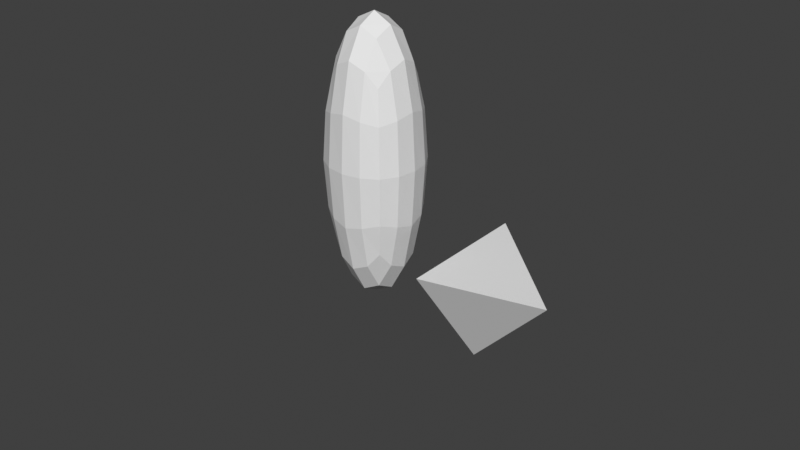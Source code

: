 # Source: gn_squish_iter6.6_wip_b3.5.blend  (saved by Blender 3.6.11; exported with 4.5.12 LTS)
import bpy
from mathutils import Matrix  # noqa: F401  (used for matrix-valued properties, if any)

bpy.ops.wm.read_factory_settings(use_empty=True)
scene = bpy.context.scene
scene.name = 'Scene'

# ---- collections
col_lateasusual = bpy.data.collections.new('@lateasusual'); scene.collection.children.link(col_lateasusual)
col_test = bpy.data.collections.new('test'); scene.collection.children.link(col_test)
col_colliders = bpy.data.collections.new('Colliders'); col_test.children.link(col_colliders)

# ---- node groups
ng_lateasusual = bpy.data.node_groups.new('@lateasusual', 'GeometryNodeTree')
_s = ng_lateasusual.interface.new_socket(name='Geometry', in_out='OUTPUT', socket_type='NodeSocketGeometry')
_s = ng_lateasusual.interface.new_socket(name='Geometry', in_out='INPUT', socket_type='NodeSocketGeometry')
_s = ng_lateasusual.interface.new_socket(name='Object', in_out='INPUT', socket_type='NodeSocketObject')
_s = ng_lateasusual.interface.new_socket(name='Squish Amount', in_out='INPUT', socket_type='NodeSocketFloat')
_s.subtype = 'FACTOR'
_s.default_value = 0.05
_s.min_value = 0.001
_s.max_value = 1.0
_s = ng_lateasusual.interface.new_socket(name='Squish Distance', in_out='INPUT', socket_type='NodeSocketFloat')
_s.subtype = 'FACTOR'
_s.default_value = 0.1
_s.min_value = 0.0
_s.max_value = 1.0
_s = ng_lateasusual.interface.new_socket(name='Offset', in_out='INPUT', socket_type='NodeSocketFloat')
_s.subtype = 'FACTOR'
_s.default_value = 1.0
_s.min_value = 1.0
_s.max_value = 10.0
ng_lateasusual.is_modifier = True
_N = ng_lateasusual.nodes; _L = ng_lateasusual.links
n0 = _N.new('NodeFrame'); n0.name = 'Frame.001'; n0.location = (-562, 156)
n0.label = 'Squish main geo'
n0.width = 1333
n1 = _N.new('NodeFrame'); n1.name = 'Frame'; n1.location = (-1146, 158)
n1.label = 'Shrinkwrap straps'
n1.width = 524
n2 = _N.new('NodeFrame'); n2.name = 'Frame.002'; n2.location = (-335, -312)
n2.label = 'Squish Straps'
n2.width = 1106
n3 = _N.new('NodeGroupOutput'); n3.name = 'Group Output'; n3.location = (1550, 0)
n4 = _N.new('NodeGroupInput'); n4.name = 'Group Input'; n4.location = (-1690, 0)
n5 = _N.new('ShaderNodeMapRange'); n5.name = 'Map Range'; n5.location = (259, -40)
n5.inputs[3].default_value = 1.0
n5.inputs[4].default_value = 0.0
n6 = _N.new('GeometryNodeProximity'); n6.name = 'Geometry Proximity.001'; n6.location = (46, -41)
n7 = _N.new('ShaderNodeMath'); n7.name = 'Math'; n7.location = (466, -44)
n7.operation = 'POWER'
n7.inputs[1].default_value = 4.0
n8 = _N.new('ShaderNodeMath'); n8.name = 'Math.001'; n8.location = (672, -44)
n8.operation = 'MULTIPLY'
n9 = _N.new('ShaderNodeVectorMath'); n9.name = 'Vector Math'; n9.location = (905, -68)
n9.operation = 'SCALE'
n10 = _N.new('GeometryNodeInputNormal'); n10.name = 'Normal'; n10.location = (664, -241)
n10.legacy_corner_normals = True
n11 = _N.new('GeometryNodeObjectInfo'); n11.name = 'Object Info'; n11.location = (30, -40)
n11.transform_space = 'RELATIVE'
n12 = _N.new('GeometryNodeProximity'); n12.name = 'Geometry Proximity'; n12.location = (33, -254)
n13 = _N.new('NodeReroute'); n13.name = 'Reroute'; n13.location = (-626, -402)
n13.width = 16
n13.socket_idname = 'NodeSocketGeometry'
n14 = _N.new('GeometryNodeSampleIndex'); n14.name = 'Sample Index'; n14.location = (469, -125)
n14.data_type = 'FLOAT_VECTOR'
n14.domain = 'CORNER'
n15 = _N.new('ShaderNodeVectorMath'); n15.name = 'Vector Math.001'; n15.location = (718, -146)
n15.operation = 'SCALE'
n16 = _N.new('ShaderNodeMath'); n16.name = 'Math.003'; n16.location = (249, -511)
n16.operation = 'MULTIPLY'
n16.inputs[1].default_value = 0.001
n17 = _N.new('NodeGroupInput'); n17.name = 'Group Input.002'; n17.location = (30, -577)
n18 = _N.new('NodeReroute'); n18.name = 'Reroute.001'; n18.location = (163, -262)
n18.width = 16
n18.socket_idname = 'NodeSocketGeometry'
n19 = _N.new('GeometryNodeSampleNearest'); n19.name = 'Sample Nearest'; n19.location = (261, -286)
n19.domain = 'CORNER'
n20 = _N.new('GeometryNodeInputNormal'); n20.name = 'Normal.001'; n20.location = (263, -168)
n20.legacy_corner_normals = True
n21 = _N.new('ShaderNodeMath'); n21.name = 'Math.002'; n21.location = (-543, -428)
n21.operation = 'MULTIPLY'
n21.inputs[1].default_value = -1.0
n22 = _N.new('ShaderNodeMath'); n22.name = 'Math.004'; n22.location = (423, -505)
n23 = _N.new('GeometryNodeSetPosition'); n23.name = 'Set Position'; n23.location = (354, -80)
n24 = _N.new('NodeGroupInput'); n24.name = 'Group Input.001'; n24.location = (30, -237)
n25 = _N.new('GeometryNodeSetPosition'); n25.name = 'Set Position.001'; n25.location = (1163, -94)
n26 = _N.new('GeometryNodeSetPosition'); n26.name = 'Set Position.002'; n26.location = (936, -40)
n27 = _N.new('GeometryNodeJoinGeometry'); n27.name = 'Join Geometry'; n27.location = (892, -201)
n5.parent = n0
n6.parent = n0
n7.parent = n0
n8.parent = n0
n9.parent = n0
n10.parent = n0
n11.parent = n1
n12.parent = n1
n14.parent = n2
n15.parent = n2
n16.parent = n2
n17.parent = n2
n18.parent = n2
n19.parent = n2
n20.parent = n2
n22.parent = n2
n23.parent = n1
n24.parent = n0
n25.parent = n0
n26.parent = n2
_L.new(n4.outputs[1], n11.inputs[0])
_L.new(n11.outputs[4], n23.inputs[0])
_L.new(n4.outputs[0], n12.inputs[0])
_L.new(n12.outputs[0], n23.inputs[2])
_L.new(n23.outputs[0], n6.inputs[0])
_L.new(n6.outputs[1], n5.inputs[0])
_L.new(n24.outputs[2], n5.inputs[2])
_L.new(n5.outputs[0], n7.inputs[0])
_L.new(n7.outputs[0], n8.inputs[0])
_L.new(n24.outputs[3], n21.inputs[0])
_L.new(n21.outputs[0], n8.inputs[1])
_L.new(n8.outputs[0], n9.inputs[3])
_L.new(n10.outputs[0], n9.inputs[0])
_L.new(n24.outputs[0], n25.inputs[0])
_L.new(n9.outputs[0], n25.inputs[3])
_L.new(n25.outputs[0], n27.inputs[0])
_L.new(n19.outputs[0], n14.inputs[2])
_L.new(n18.outputs[0], n14.inputs[0])
_L.new(n18.outputs[0], n19.inputs[0])
_L.new(n14.outputs[0], n15.inputs[0])
_L.new(n16.outputs[0], n22.inputs[1])
_L.new(n17.outputs[4], n16.inputs[0])
_L.new(n22.outputs[0], n15.inputs[3])
_L.new(n13.outputs[0], n26.inputs[0])
_L.new(n23.outputs[0], n13.inputs[0])
_L.new(n15.outputs[0], n26.inputs[3])
_L.new(n20.outputs[0], n14.inputs[1])
_L.new(n24.outputs[0], n18.inputs[0])
_L.new(n26.outputs[0], n27.inputs[0])
_L.new(n21.outputs[0], n22.inputs[0])
_L.new(n27.outputs[0], n3.inputs[0])
n3.is_active_output = True
ng_raycast_preview = bpy.data.node_groups.new('Raycast Preview', 'GeometryNodeTree')
_s = ng_raycast_preview.interface.new_socket(name='Geometry', in_out='OUTPUT', socket_type='NodeSocketGeometry')
_s = ng_raycast_preview.interface.new_socket(name='Preview Ray?', in_out='INPUT', socket_type='NodeSocketBool')
_s.default_value = True
_s = ng_raycast_preview.interface.new_socket(name='Ray Length?', in_out='INPUT', socket_type='NodeSocketBool')
_s = ng_raycast_preview.interface.new_socket(name='Length', in_out='INPUT', socket_type='NodeSocketFloat')
_s.subtype = 'FACTOR'
_s.default_value = 1.0
_s.min_value = 0.0
_s.max_value = 1.0
_s = ng_raycast_preview.interface.new_socket(name='Geometry', in_out='INPUT', socket_type='NodeSocketGeometry')
_s = ng_raycast_preview.interface.new_socket(name='Target Geometry', in_out='INPUT', socket_type='NodeSocketGeometry')
_s = ng_raycast_preview.interface.new_socket(name='Source Position', in_out='INPUT', socket_type='NodeSocketVector')
_s.hide_value = True
_s = ng_raycast_preview.interface.new_socket(name='Ray Direction', in_out='INPUT', socket_type='NodeSocketVector')
_s.default_value = (0.0, 0.0, -1.0)
_s = ng_raycast_preview.interface.new_socket(name='Ray Length', in_out='INPUT', socket_type='NodeSocketFloat')
_s.subtype = 'DISTANCE'
_s.default_value = 100.0
_s.min_value = 0.0
ng_raycast_preview.is_modifier = True
_N = ng_raycast_preview.nodes; _L = ng_raycast_preview.links
n0 = _N.new('NodeGroupInput'); n0.name = 'Group Input'; n0.location = (-2345, 0)
n1 = _N.new('GeometryNodeSwitch'); n1.name = 'Switch.003'; n1.location = (2048, 62)
n2 = _N.new('GeometryNodeJoinGeometry'); n2.name = 'Join Geometry'; n2.location = (1757, -72)
n3 = _N.new('NodeGroupInput'); n3.name = 'Group Input.003'; n3.location = (1485, 84)
n4 = _N.new('GeometryNodeRaycast'); n4.name = 'Raycast'; n4.location = (-1446, 60)
n5 = _N.new('GeometryNodeInstanceOnPoints'); n5.name = 'Instance on Points'; n5.location = (-22, 96)
n6 = _N.new('ShaderNodeCombineXYZ'); n6.name = 'Combine XYZ.001'; n6.location = (-667, 227)
n7 = _N.new('NodeGroupInput'); n7.name = 'Group Input.004'; n7.location = (-442, 476)
n8 = _N.new('NodeGroupInput'); n8.name = 'Group Input.005'; n8.location = (-899, 159)
n9 = _N.new('GeometryNodeSetPosition'); n9.name = 'Set Position'; n9.location = (765, 98)
n10 = _N.new('NodeGroupOutput'); n10.name = 'Group Output'; n10.location = (2335, 0)
n11 = _N.new('FunctionNodeAlignEulerToVector'); n11.name = 'Align Euler to Vector'; n11.location = (-439, -18)
n11.axis = 'Z'
n12 = _N.new('ShaderNodeCombineXYZ'); n12.name = 'Combine XYZ'; n12.location = (-442, -263)
n13 = _N.new('GeometryNodeSwitch'); n13.name = 'Switch.001'; n13.location = (-1686, -839)
n13.input_type = 'VECTOR'
n14 = _N.new('GeometryNodeInputPosition'); n14.name = 'Position'; n14.location = (-2013, -915)
n15 = _N.new('NodeGroupInput'); n15.name = 'Group Input.002'; n15.location = (-2012, -817)
n16 = _N.new('GeometryNodeRealizeInstances'); n16.name = 'Realize Instances'; n16.location = (513, 95)
n17 = _N.new('GeometryNodeMeshLine'); n17.name = 'Mesh Line'; n17.location = (-442, 336)
n17.inputs[0].default_value = 2
n18 = _N.new('NodeGroupInput'); n18.name = 'Group Input.001'; n18.location = (-973, -110)
n19 = _N.new('GeometryNodeSwitch'); n19.name = 'Switch'; n19.location = (-680, -322)
n19.input_type = 'FLOAT'
_L.new(n1.outputs[0], n10.inputs[0])
_L.new(n0.outputs[4], n4.inputs[0])
_L.new(n0.outputs[6], n4.inputs[3])
_L.new(n0.outputs[7], n4.inputs[4])
_L.new(n17.outputs[0], n5.inputs[2])
_L.new(n11.outputs[0], n5.inputs[5])
_L.new(n12.outputs[0], n5.inputs[6])
_L.new(n4.outputs[0], n5.inputs[1])
_L.new(n18.outputs[1], n19.inputs[0])
_L.new(n18.outputs[7], n19.inputs[2])
_L.new(n19.outputs[0], n12.inputs[2])
_L.new(n5.outputs[0], n16.inputs[0])
_L.new(n3.outputs[0], n1.inputs[0])
_L.new(n2.outputs[0], n1.inputs[2])
_L.new(n7.outputs[3], n5.inputs[0])
_L.new(n4.outputs[3], n19.inputs[1])
_L.new(n3.outputs[3], n1.inputs[1])
_L.new(n18.outputs[6], n11.inputs[2])
_L.new(n16.outputs[0], n9.inputs[0])
_L.new(n14.outputs[0], n13.inputs[1])
_L.new(n15.outputs[5], n13.inputs[2])
_L.new(n13.outputs[0], n4.inputs[2])
_L.new(n9.outputs[0], n2.inputs[0])
_L.new(n3.outputs[3], n2.inputs[0])
_L.new(n13.outputs[0], n9.inputs[2])
_L.new(n6.outputs[0], n17.inputs[3])
_L.new(n15.outputs[5], n13.inputs[0])
_L.new(n8.outputs[2], n6.inputs[2])
n10.is_active_output = True
ng_map_range__from = bpy.data.node_groups.new('Map Range [From]', 'GeometryNodeTree')
_s = ng_map_range__from.interface.new_socket(name='Value', in_out='OUTPUT', socket_type='NodeSocketFloat')
_s = ng_map_range__from.interface.new_socket(name='Clamp?', in_out='INPUT', socket_type='NodeSocketBool')
_s = ng_map_range__from.interface.new_socket(name='Invert?', in_out='INPUT', socket_type='NodeSocketBool')
_s = ng_map_range__from.interface.new_socket(name='Value', in_out='INPUT', socket_type='NodeSocketFloat')
_s.default_value = 0.5
_s = ng_map_range__from.interface.new_socket(name='From Min', in_out='INPUT', socket_type='NodeSocketFloat')
_s = ng_map_range__from.interface.new_socket(name='From Max', in_out='INPUT', socket_type='NodeSocketFloat')
_s.default_value = 1.0
_N = ng_map_range__from.nodes; _L = ng_map_range__from.links
n0 = _N.new('NodeGroupOutput'); n0.name = 'Group Output'; n0.location = (970, 0)
n1 = _N.new('ShaderNodeMath'); n1.name = 'Math'; n1.location = (-512, -121)
n1.operation = 'SUBTRACT'
n2 = _N.new('ShaderNodeMath'); n2.name = 'Math.002'; n2.location = (-252, -206)
n2.operation = 'DIVIDE'
n3 = _N.new('ShaderNodeMath'); n3.name = 'Math.003'; n3.location = (-522, -572)
n3.operation = 'SUBTRACT'
n4 = _N.new('GeometryNodeSwitch'); n4.name = 'Switch'; n4.location = (16, -70)
n4.input_type = 'FLOAT'
n5 = _N.new('GeometryNodeSwitch'); n5.name = 'Switch.001'; n5.location = (472, -30)
n5.input_type = 'FLOAT'
n6 = _N.new('ShaderNodeClamp'); n6.name = 'Clamp'; n6.location = (247, -233)
n7 = _N.new('ShaderNodeMath'); n7.name = 'Math.005'; n7.location = (-262, -656)
n7.operation = 'DIVIDE'
n8 = _N.new('ShaderNodeMath'); n8.name = 'Math.004'; n8.location = (-524, -760)
n8.operation = 'SUBTRACT'
n9 = _N.new('ShaderNodeMath'); n9.name = 'Math.001'; n9.location = (-515, -310)
n9.operation = 'SUBTRACT'
n10 = _N.new('NodeGroupInput'); n10.name = 'Group Input'; n10.location = (-980, 0)
_L.new(n10.outputs[1], n4.inputs[0])
_L.new(n5.outputs[0], n0.inputs[0])
_L.new(n1.outputs[0], n2.inputs[0])
_L.new(n9.outputs[0], n2.inputs[1])
_L.new(n3.outputs[0], n7.inputs[0])
_L.new(n8.outputs[0], n7.inputs[1])
_L.new(n10.outputs[2], n1.inputs[0])
_L.new(n10.outputs[3], n1.inputs[1])
_L.new(n10.outputs[4], n9.inputs[0])
_L.new(n10.outputs[3], n9.inputs[1])
_L.new(n10.outputs[2], n3.inputs[0])
_L.new(n10.outputs[4], n3.inputs[1])
_L.new(n10.outputs[4], n8.inputs[1])
_L.new(n10.outputs[3], n8.inputs[0])
_L.new(n2.outputs[0], n4.inputs[1])
_L.new(n4.outputs[0], n5.inputs[1])
_L.new(n4.outputs[0], n6.inputs[0])
_L.new(n6.outputs[0], n5.inputs[2])
_L.new(n10.outputs[0], n5.inputs[0])
_L.new(n7.outputs[0], n4.inputs[2])
n0.is_active_output = True
ng_map_range__to = bpy.data.node_groups.new('Map Range [To]', 'GeometryNodeTree')
_s = ng_map_range__to.interface.new_socket(name='Value', in_out='OUTPUT', socket_type='NodeSocketFloat')
_s = ng_map_range__to.interface.new_socket(name='Clamp?', in_out='INPUT', socket_type='NodeSocketBool')
_s = ng_map_range__to.interface.new_socket(name='Invert?', in_out='INPUT', socket_type='NodeSocketBool')
_s = ng_map_range__to.interface.new_socket(name='Value', in_out='INPUT', socket_type='NodeSocketFloat')
_s.default_value = 0.5
_s = ng_map_range__to.interface.new_socket(name='To Min', in_out='INPUT', socket_type='NodeSocketFloat')
_s = ng_map_range__to.interface.new_socket(name='To Max', in_out='INPUT', socket_type='NodeSocketFloat')
_s.default_value = 1.0
_N = ng_map_range__to.nodes; _L = ng_map_range__to.links
n0 = _N.new('ShaderNodeMath'); n0.name = 'Math.005'; n0.location = (-600, -874)
n0.operation = 'SUBTRACT'
n1 = _N.new('ShaderNodeMath'); n1.name = 'Math.002'; n1.location = (-76, -134)
n2 = _N.new('ShaderNodeMath'); n2.name = 'Math.001'; n2.location = (-344, -295)
n2.operation = 'MULTIPLY'
n3 = _N.new('ShaderNodeMath'); n3.name = 'Math'; n3.location = (-612, -446)
n3.operation = 'SUBTRACT'
n4 = _N.new('ShaderNodeMath'); n4.name = 'Math.003'; n4.location = (-64, -562)
n5 = _N.new('ShaderNodeMath'); n5.name = 'Math.004'; n5.location = (-332, -723)
n5.operation = 'MULTIPLY'
n6 = _N.new('NodeGroupInput'); n6.name = 'Group Input'; n6.location = (-980, 0)
n7 = _N.new('GeometryNodeSwitch'); n7.name = 'Switch'; n7.location = (299, 2)
n7.input_type = 'FLOAT'
n8 = _N.new('GeometryNodeSwitch'); n8.name = 'Switch.001'; n8.location = (712, 4)
n8.input_type = 'FLOAT'
n9 = _N.new('ShaderNodeClamp'); n9.name = 'Clamp'; n9.location = (502, -127)
n10 = _N.new('NodeGroupOutput'); n10.name = 'Group Output'; n10.location = (970, 0)
_L.new(n3.outputs[0], n2.inputs[1])
_L.new(n6.outputs[2], n2.inputs[0])
_L.new(n6.outputs[3], n3.inputs[1])
_L.new(n6.outputs[4], n3.inputs[0])
_L.new(n6.outputs[3], n1.inputs[0])
_L.new(n2.outputs[0], n1.inputs[1])
_L.new(n0.outputs[0], n5.inputs[1])
_L.new(n5.outputs[0], n4.inputs[1])
_L.new(n6.outputs[4], n4.inputs[0])
_L.new(n6.outputs[4], n0.inputs[1])
_L.new(n6.outputs[3], n0.inputs[0])
_L.new(n6.outputs[2], n5.inputs[0])
_L.new(n6.outputs[1], n7.inputs[0])
_L.new(n1.outputs[0], n7.inputs[1])
_L.new(n4.outputs[0], n7.inputs[2])
_L.new(n8.outputs[0], n10.inputs[0])
_L.new(n7.outputs[0], n8.inputs[1])
_L.new(n6.outputs[0], n8.inputs[0])
_L.new(n7.outputs[0], n9.inputs[0])
_L.new(n9.outputs[0], n8.inputs[2])
n10.is_active_output = True
ng_subsurf = bpy.data.node_groups.new('Subsurf', 'GeometryNodeTree')
_s = ng_subsurf.interface.new_socket(name='Geometry', in_out='OUTPUT', socket_type='NodeSocketGeometry')
_s = ng_subsurf.interface.new_socket(name='Geometry', in_out='INPUT', socket_type='NodeSocketGeometry')
_s = ng_subsurf.interface.new_socket(name='Level [Viewport]', in_out='INPUT', socket_type='NodeSocketInt')
_s.default_value = 1
_s.min_value = 0
_s.max_value = 6
_s = ng_subsurf.interface.new_socket(name='Level [Render]', in_out='INPUT', socket_type='NodeSocketInt')
_s.default_value = 2
_s.min_value = 0
_s.max_value = 6
_s = ng_subsurf.interface.new_socket(name='Sharp Edges?', in_out='INPUT', socket_type='NodeSocketBool')
_s.default_value = True
_s = ng_subsurf.interface.new_socket(name='Creases?', in_out='INPUT', socket_type='NodeSocketBool')
_s = ng_subsurf.interface.new_socket(name='Island Edges?', in_out='INPUT', socket_type='NodeSocketBool')
_s.default_value = True
_s = ng_subsurf.interface.new_socket(name='Edge Angle?', in_out='INPUT', socket_type='NodeSocketBool')
_s = ng_subsurf.interface.new_socket(name='Angle', in_out='INPUT', socket_type='NodeSocketFloat')
_s.subtype = 'ANGLE'
_s.default_value = 0.5236
_s.min_value = 0.0
_s.max_value = 3.142
ng_subsurf.is_modifier = True
_N = ng_subsurf.nodes; _L = ng_subsurf.links
n0 = _N.new('NodeFrame'); n0.name = 'Frame'; n0.location = (-1545, -1200)
n0.label = "TODO; Have floats. Mix() position didn't work."
n0.width = 775
n1 = _N.new('GeometryNodeSwitch'); n1.name = 'Switch.003'; n1.location = (1466, -3)
n2 = _N.new('NodeGroupInput'); n2.name = 'Group Input'; n2.location = (-1760, 0)
n3 = _N.new('GeometryNodeBlurAttribute'); n3.name = 'Blur Attribute'; n3.location = (797, -415)
n3.data_type = 'FLOAT_VECTOR'
n4 = _N.new('GeometryNodeSetPosition'); n4.name = 'Set Position'; n4.location = (1160, -188)
n5 = _N.new('GeometryNodeIsViewport'); n5.name = 'Is Viewport'; n5.location = (-119, -287)
n6 = _N.new('GeometryNodeSwitch'); n6.name = 'Switch.004'; n6.location = (196, -352)
n6.input_type = 'INT'
n7 = _N.new('GeometryNodeSubdivideMesh'); n7.name = 'Subdivide Mesh'; n7.location = (479, -221)
n8 = _N.new('GeometryNodeInputPosition'); n8.name = 'Position'; n8.location = (516, -435)
n9 = _N.new('ShaderNodeMath'); n9.name = 'Math'; n9.location = (517, -535)
n9.operation = 'POWER'
n9.inputs[0].default_value = 2.0
n10 = _N.new('GeometryNodeInputNamedAttribute'); n10.name = 'Named Attribute'; n10.location = (-1245, -964)
n10.data_type = 'BOOLEAN'
n11 = _N.new('FunctionNodeBooleanMath'); n11.name = 'Boolean Math.003'; n11.location = (-620, -960)
n11.operation = 'OR'
n12 = _N.new('FunctionNodeBooleanMath'); n12.name = 'Boolean Math'; n12.location = (-360, -960)
n12.operation = 'OR'
n13 = _N.new('FunctionNodeBooleanMath'); n13.name = 'Boolean Math.001'; n13.location = (-100, -960)
n13.operation = 'OR'
n14 = _N.new('FunctionNodeBooleanMath'); n14.name = 'Boolean Math.002'; n14.location = (500, -740)
n14.operation = 'NOT'
n15 = _N.new('NodeGroupInput'); n15.name = 'Group Input.003'; n15.location = (-1180, -760)
n16 = _N.new('GeometryNodeSwitch'); n16.name = 'Switch'; n16.location = (-940, -940)
n16.input_type = 'BOOLEAN'
n16.inputs[1].default_value = False
n17 = _N.new('GeometryNodeSwitch'); n17.name = 'Switch.005'; n17.location = (605, -40)
n17.input_type = 'BOOLEAN'
n17.inputs[1].default_value = False
n18 = _N.new('GeometryNodeSwitch'); n18.name = 'Switch.002'; n18.location = (-940, -1940)
n18.input_type = 'BOOLEAN'
n18.inputs[1].default_value = False
n19 = _N.new('FunctionNodeCompare'); n19.name = 'Compare'; n19.location = (-1243, -1600)
n19.inputs[6].default_value = (0.0, 0.0, 0.0, 0.0)
n19.inputs[7].default_value = (0.0, 0.0, 0.0, 0.0)
n20 = _N.new('GeometryNodeInputMeshEdgeAngle'); n20.name = 'Edge Angle'; n20.location = (-1517, -1606)
n21 = _N.new('NodeGroupInput'); n21.name = 'Group Input.002'; n21.location = (-1518, -1717)
n22 = _N.new('GeometryNodeFieldOnDomain'); n22.name = 'Evaluate on Domain'; n22.location = (-1236, -1961)
n22.domain = 'EDGE'
n22.data_type = 'BOOLEAN'
n23 = _N.new('FunctionNodeCompare'); n23.name = 'Compare.001'; n23.location = (-1476, -1961)
n23.operation = 'EQUAL'
n23.data_type = 'INT'
n23.inputs[3].default_value = 1
n23.inputs[6].default_value = (0.0, 0.0, 0.0, 0.0)
n23.inputs[7].default_value = (0.0, 0.0, 0.0, 0.0)
n24 = _N.new('GeometryNodeInputNamedAttribute'); n24.name = 'Named Attribute.001'; n24.location = (285, -89)
n25 = _N.new('GeometryNodeSwitch'); n25.name = 'Switch.001'; n25.location = (-940, -1600)
n25.input_type = 'BOOLEAN'
n25.inputs[1].default_value = False
n26 = _N.new('FunctionNodeInputString'); n26.name = 'String.001'; n26.location = (30, -111)
n26.string = 'crease'
n26.outputs[0].default_value = ''
n27 = _N.new('FunctionNodeInputString'); n27.name = 'String'; n27.location = (-1517, -966)
n27.string = 'sharp_edge'
n27.outputs[0].default_value = ''
n28 = _N.new('NodeGroupOutput'); n28.name = 'Group Output'; n28.location = (1750, 0)
n29 = _N.new('GeometryNodeInputMeshEdgeNeighbors'); n29.name = 'Edge Neighbors'; n29.location = (-1730, -1977)
n30 = _N.new('ShaderNodeClamp'); n30.name = 'Clamp'; n30.location = (454, -221)
n30.inputs[2].default_value = 11.0
n17.parent = n0
n24.parent = n0
n26.parent = n0
_L.new(n3.outputs[0], n4.inputs[2])
_L.new(n8.outputs[0], n3.inputs[0])
_L.new(n27.outputs[0], n10.inputs[0])
_L.new(n20.outputs[0], n19.inputs[0])
_L.new(n10.outputs[0], n16.inputs[2])
_L.new(n19.outputs[0], n25.inputs[2])
_L.new(n23.outputs[0], n22.inputs[0])
_L.new(n22.outputs[0], n18.inputs[2])
_L.new(n12.outputs[0], n13.inputs[0])
_L.new(n13.outputs[0], n14.inputs[0])
_L.new(n4.outputs[0], n1.inputs[2])
_L.new(n1.outputs[0], n28.inputs[0])
_L.new(n5.outputs[0], n6.inputs[0])
_L.new(n2.outputs[0], n7.inputs[0])
_L.new(n21.outputs[7], n19.inputs[1])
_L.new(n15.outputs[3], n16.inputs[0])
_L.new(n15.outputs[6], n25.inputs[0])
_L.new(n15.outputs[5], n18.inputs[0])
_L.new(n2.outputs[1], n6.inputs[2])
_L.new(n2.outputs[2], n6.inputs[1])
_L.new(n6.outputs[0], n1.inputs[0])
_L.new(n26.outputs[0], n24.inputs[0])
_L.new(n25.outputs[0], n12.inputs[1])
_L.new(n18.outputs[0], n13.inputs[1])
_L.new(n2.outputs[0], n1.inputs[1])
_L.new(n7.outputs[0], n4.inputs[0])
_L.new(n11.outputs[0], n12.inputs[0])
_L.new(n15.outputs[4], n17.inputs[0])
_L.new(n24.outputs[0], n17.inputs[2])
_L.new(n16.outputs[0], n11.inputs[0])
_L.new(n17.outputs[0], n11.inputs[1])
_L.new(n9.outputs[0], n3.inputs[1])
_L.new(n6.outputs[0], n9.inputs[1])
_L.new(n14.outputs[0], n3.inputs[2])
_L.new(n29.outputs[0], n23.inputs[2])
_L.new(n30.outputs[0], n7.inputs[1])
n28.is_active_output = True
ng_sei_gn_tricks = bpy.data.node_groups.new('sei_gn"tricks"', 'GeometryNodeTree')
_s = ng_sei_gn_tricks.interface.new_socket(name='Geometry', in_out='OUTPUT', socket_type='NodeSocketGeometry')
_s = ng_sei_gn_tricks.interface.new_socket(name='Geometry', in_out='INPUT', socket_type='NodeSocketGeometry')
ng_sei_gn_tricks.is_modifier = True
_N = ng_sei_gn_tricks.nodes; _L = ng_sei_gn_tricks.links
n0 = _N.new('NodeFrame'); n0.name = 'Frame.005'; n0.location = (-306, -614)
n0.label = 'Is inside volume with self collision?'
n0.width = 919
n1 = _N.new('NodeFrame'); n1.name = 'Frame.006'; n1.location = (-305, -1162)
n1.label = 'Is insider volume? (no raycast)'
n1.width = 822
n2 = _N.new('NodeFrame'); n2.name = 'Frame.004'; n2.location = (836, -153)
n2.label = 'Self collisions.'
n2.width = 1243
n3 = _N.new('NodeFrame'); n3.name = 'Frame.003'; n3.location = (-312, -152)
n3.label = 'Is inside volume? (fastest)'
n3.width = 659
n4 = _N.new('NodeFrame'); n4.name = 'Frame.008'; n4.location = (-3016, -645)
n4.label = '"Better topology" blur (1 iteration), slower in most cases.'
n4.width = 599
n5 = _N.new('NodeFrame'); n5.name = 'Frame.002'; n5.location = (-2234, -155)
n5.label = 'Subdivide based on proxmity.'
n5.width = 1824
n6 = _N.new('NodeFrame'); n6.name = 'Frame'; n6.location = (-3018, -155)
n6.label = 'Switch collider(s) geometry(ies).'
n6.width = 669
n7 = _N.new('NodeFrame'); n7.name = 'Frame.007'; n7.location = (2241, -158)
n7.label = 'sim_Restore original position.'
n7.width = 1244
n8 = _N.new('NodeFrame'); n8.name = 'Frame.009'; n8.location = (850, -1230)
n8.label = 'Shrinkwrap - Similar to "target normal project".'
n8.width = 1742
n9 = _N.new('NodeFrame'); n9.name = 'Frame.001'; n9.location = (632, -40)
n9.label = 'Faster subdivision surface similar to catmull.'
n9.width = 917
n10 = _N.new('NodeFrame'); n10.name = 'Frame.011'; n10.location = (-3016, -1086)
n10.label = 'Undupped vertices at the same position.'
n10.width = 607
n11 = _N.new('NodeGroupInput'); n11.name = 'Group Input'; n11.location = (-340, 0)
n12 = _N.new('NodeGroupOutput'); n12.name = 'Group Output'; n12.location = (200, 0)
n13 = _N.new('ShaderNodeVectorMath'); n13.name = 'Vector Math.009'; n13.location = (248, -154)
n14 = _N.new('GeometryNodeRaycast'); n14.name = 'Raycast.003'; n14.location = (483, -40)
n15 = _N.new('FunctionNodeCompare'); n15.name = 'Compare.002'; n15.location = (749, -230)
n15.data_type = 'VECTOR'
n15.inputs[6].default_value = (0.0, 0.0, 0.0, 0.0)
n15.inputs[7].default_value = (0.0, 0.0, 0.0, 0.0)
n15.inputs[10].default_value = 0.0
n16 = _N.new('ShaderNodeVectorMath'); n16.name = 'Vector Math.008'; n16.location = (35, -353)
n16.operation = 'SCALE'
n16.inputs[3].default_value = 0.001
n17 = _N.new('GeometryNodeInputNormal'); n17.name = 'Normal.002'; n17.location = (30, -289)
n17.legacy_corner_normals = True
n18 = _N.new('GeometryNodeInputPosition'); n18.name = 'Position.005'; n18.location = (35, -158)
n19 = _N.new('GeometryNodeProximity'); n19.name = 'Geometry Proximity.001'; n19.location = (30, -89)
n20 = _N.new('GeometryNodeInputPosition'); n20.name = 'Position.006'; n20.location = (195, -179)
n21 = _N.new('ShaderNodeVectorMath'); n21.name = 'Vector Math.010'; n21.location = (390, -40)
n21.operation = 'SUBTRACT'
n22 = _N.new('GeometryNodeInputNormal'); n22.name = 'Normal.003'; n22.location = (54, -391)
n22.legacy_corner_normals = True
n23 = _N.new('GeometryNodeSampleNearest'); n23.name = 'Sample Nearest'; n23.location = (51, -460)
n24 = _N.new('GeometryNodeSampleIndex'); n24.name = 'Sample Index'; n24.location = (291, -265)
n24.data_type = 'FLOAT_VECTOR'
n25 = _N.new('FunctionNodeCompare'); n25.name = 'Compare.003'; n25.location = (652, -138)
n25.data_type = 'VECTOR'
n25.inputs[6].default_value = (0.0, 0.0, 0.0, 0.0)
n25.inputs[7].default_value = (0.0, 0.0, 0.0, 0.0)
n25.inputs[10].default_value = 0.0
n26 = _N.new('GeometryNodeInputPosition'); n26.name = 'Position.004'; n26.location = (674, -173)
n27 = _N.new('ShaderNodeVectorMath'); n27.name = 'Vector Math.006'; n27.location = (873, -40)
n27.operation = 'SUBTRACT'
n28 = _N.new('ShaderNodeVectorMath'); n28.name = 'Vector Math.007'; n28.location = (1073, -97)
n28.operation = 'SCALE'
n29 = _N.new('GeometryNodeInputPosition'); n29.name = 'Position.002'; n29.location = (31, -187)
n30 = _N.new('ShaderNodeVectorMath'); n30.name = 'Vector Math.001'; n30.location = (248, -191)
n31 = _N.new('ShaderNodeVectorMath'); n31.name = 'Vector Math.002'; n31.location = (34, -389)
n31.operation = 'SCALE'
n31.inputs[3].default_value = 0.001
n32 = _N.new('GeometryNodeInputNormal'); n32.name = 'Normal'; n32.location = (30, -326)
n32.legacy_corner_normals = True
n33 = _N.new('GeometryNodeRaycast'); n33.name = 'Raycast.001'; n33.location = (483, -77)
n34 = _N.new('GeometryNodeInputPosition'); n34.name = 'Position.003'; n34.location = (31, -652)
n35 = _N.new('ShaderNodeVectorMath'); n35.name = 'Vector Math.004'; n35.location = (34, -855)
n35.operation = 'SCALE'
n35.inputs[3].default_value = 0.001
n36 = _N.new('GeometryNodeInputNormal'); n36.name = 'Normal.001'; n36.location = (30, -791)
n36.legacy_corner_normals = True
n37 = _N.new('ShaderNodeVectorMath'); n37.name = 'Vector Math.003'; n37.location = (248, -656)
n37.operation = 'SUBTRACT'
n38 = _N.new('GeometryNodeRaycast'); n38.name = 'Raycast.002'; n38.location = (483, -542)
n39 = _N.new('ShaderNodeVectorMath'); n39.name = 'Vector Math.005'; n39.location = (256, -860)
n39.operation = 'SCALE'
n39.inputs[3].default_value = -1.0
n40 = _N.new('FunctionNodeCompare'); n40.name = 'Compare.001'; n40.location = (749, -732)
n40.data_type = 'VECTOR'
n40.inputs[6].default_value = (0.0, 0.0, 0.0, 0.0)
n40.inputs[7].default_value = (0.0, 0.0, 0.0, 0.0)
n40.inputs[10].default_value = 0.0
n41 = _N.new('GeometryNodeRaycast'); n41.name = 'Raycast'; n41.location = (275, -40)
n42 = _N.new('GeometryNodeInputPosition'); n42.name = 'Position.001'; n42.location = (30, -354)
n43 = _N.new('ShaderNodeVectorMath'); n43.name = 'Vector Math'; n43.location = (489, -274)
n43.operation = 'DOT_PRODUCT'
n44 = _N.new('GeometryNodeFieldOnDomain'); n44.name = 'Evaluate on Domain'; n44.location = (34, -41)
n45 = _N.new('GeometryNodeFieldOnDomain'); n45.name = 'Evaluate on Domain.001'; n45.location = (230, -40)
n45.domain = 'FACE'
n46 = _N.new('GeometryNodeFieldOnDomain'); n46.name = 'Evaluate on Domain.002'; n46.location = (30, -200)
n47 = _N.new('GeometryNodeFieldOnDomain'); n47.name = 'Evaluate on Domain.003'; n47.location = (226, -199)
n47.domain = 'EDGE'
n48 = _N.new('GeometryNodeFieldOnDomain'); n48.name = 'Evaluate on Domain.004'; n48.location = (429, -200)
n49 = _N.new('GeometryNodeProximity'); n49.name = 'Geometry Proximity'; n49.location = (30, -589)
n50 = _N.new('NodeGroupInput'); n50.name = 'Group Input.001'; n50.location = (43, -455)
n51 = _N.new('GeometryNodeSeparateGeometry'); n51.name = 'Separate Geometry'; n51.location = (425, -498)
n51.domain = 'FACE'
n52 = _N.new('GeometryNodeJoinGeometry'); n52.name = 'Join Geometry'; n52.location = (1654, -480)
n53 = _N.new('FunctionNodeCompare'); n53.name = 'Compare'; n53.location = (216, -593)
n53.operation = 'LESS_THAN'
n53.inputs[6].default_value = (0.0, 0.0, 0.0, 0.0)
n53.inputs[7].default_value = (0.0, 0.0, 0.0, 0.0)
n54 = _N.new('ShaderNodeValue'); n54.name = 'Value'; n54.location = (215, -762)
n54.label = 'Threshold Proximity'
n54.outputs[0].default_value = 0.07
n55 = _N.new('GeometryNodeAttributeDomainSize'); n55.name = 'Domain Size'; n55.location = (253, -40)
n55.component = 'INSTANCES'
n56 = _N.new('GeometryNodeCollectionInfo'); n56.name = 'Collection Info'; n56.location = (31, -48)
n56.transform_space = 'RELATIVE'
n57 = _N.new('GeometryNodeObjectInfo'); n57.name = 'Object Info'; n57.location = (30, -220)
n57.transform_space = 'RELATIVE'
n58 = _N.new('GeometryNodeRealizeInstances'); n58.name = 'Realize Instances'; n58.location = (254, -169)
n59 = _N.new('GeometryNodeSwitch'); n59.name = 'Switch'; n59.location = (499, -154)
n60 = _N.new('NodeGroupInput'); n60.name = 'Group Input.002'; n60.location = (30, -52)
n61 = _N.new('GeometryNodeInputPosition'); n61.name = 'Position.007'; n61.location = (31, -173)
n62 = _N.new('GeometryNodeSetPosition'); n62.name = 'Set Position.001'; n62.location = (856, -40)
n63 = _N.new('GeometryNodeSimulationOutput'); n63.name = 'Simulation Output'; n63.location = (1074, -47)
n64 = _N.new('GeometryNodeSimulationInput'); n64.name = 'Simulation Input'; n64.location = (555, -48)
n65 = _N.new('GeometryNodeStoreNamedAttribute'); n65.name = 'Store Named Attribute'; n65.location = (287, -50)
n65.data_type = 'FLOAT_VECTOR'
n65.inputs[2].default_value = 'rest_position'
n66 = _N.new('GeometryNodeInputNamedAttribute'); n66.name = 'Named Attribute'; n66.location = (118, -307)
n66.data_type = 'FLOAT_VECTOR'
n66.inputs[0].default_value = 'rest_position'
n67 = _N.new('ShaderNodeVectorMath'); n67.name = 'Vector Math.012'; n67.location = (338, -305)
n67.operation = 'SUBTRACT'
n68 = _N.new('GeometryNodeInputPosition'); n68.name = 'Position.008'; n68.location = (110, -465)
n69 = _N.new('ShaderNodeVectorMath'); n69.name = 'Vector Math.011'; n69.location = (560, -301)
n69.operation = 'SCALE'
n70 = _N.new('ShaderNodeValue'); n70.name = 'Value.001'; n70.location = (562, -454)
n70.label = 'transition rate'
n70.outputs[0].default_value = 0.3142
n71 = _N.new('GeometryNodeProximity'); n71.name = 'Geometry Proximity.002'; n71.location = (244, -91)
n72 = _N.new('ShaderNodeVectorMath'); n72.name = 'Vector Math.016'; n72.location = (858, -406)
n72.operation = 'SCALE'
n73 = _N.new('ShaderNodeValue'); n73.name = 'Value.002'; n73.location = (856, -549)
n73.label = 'offset'
n73.outputs[0].default_value = 0.003
n74 = _N.new('ShaderNodeVectorMath'); n74.name = 'Vector Math.013'; n74.location = (573, -40)
n74.operation = 'SUBTRACT'
n75 = _N.new('FunctionNodeCompare'); n75.name = 'Compare.004'; n75.location = (862, -652)
n75.data_type = 'VECTOR'
n75.inputs[6].default_value = (0.0, 0.0, 0.0, 0.0)
n75.inputs[7].default_value = (0.0, 0.0, 0.0, 0.0)
n75.inputs[10].default_value = 0.0
n76 = _N.new('GeometryNodeSampleNearestSurface'); n76.name = 'Sample Nearest Surface'; n76.location = (244, -271)
n76.data_type = 'FLOAT_VECTOR'
n77 = _N.new('ShaderNodeVectorMath'); n77.name = 'Vector Math.014'; n77.location = (864, -256)
n77.operation = 'PROJECT'
n78 = _N.new('GeometryNodeInputPosition'); n78.name = 'Position.009'; n78.location = (563, -201)
n79 = _N.new('ShaderNodeVectorMath'); n79.name = 'Vector Math.015'; n79.location = (1120, -146)
n80 = _N.new('GeometryNodeBlurAttribute'); n80.name = 'Blur Attribute.001'; n80.location = (1572, -329)
n80.mute = True
n80.data_type = 'FLOAT_VECTOR'
n80.inputs[1].default_value = 3
n81 = _N.new('ShaderNodeVectorMath'); n81.name = 'Vector Math.017'; n81.location = (1347, -325)
n81.mute = True
n82 = _N.new('GeometryNodeInputNormal'); n82.name = 'Normal.004'; n82.location = (30, -270)
n82.legacy_corner_normals = True
n83 = _N.new('GeometryNodeFieldOnDomain'); n83.name = 'Evaluate on Domain.005'; n83.location = (30, -350)
n83.data_type = 'FLOAT_VECTOR'
n84 = _N.new('GeometryNodeGroup'); n84.name = 'Group'; n84.location = (-336, 384)
n84.node_tree = ng_raycast_preview
n84.inputs[0].default_value = True
n84.inputs[1].default_value = False
n84.inputs[2].default_value = 1.0
n84.inputs[5].default_value = (0.0, 0.0, 0.0)
n84.inputs[6].default_value = (0.0, 0.0, -1.0)
n84.inputs[7].default_value = 100.0
n85 = _N.new('GeometryNodeGroup'); n85.name = 'Group.002'; n85.location = (-134, 398)
n85.node_tree = ng_map_range__from
n85.inputs[0].default_value = False
n85.inputs[1].default_value = False
n85.inputs[2].default_value = 0.5
n85.inputs[3].default_value = 0.0
n85.inputs[4].default_value = 1.0
n86 = _N.new('GeometryNodeGroup'); n86.name = 'Group.001'; n86.location = (-133, 171)
n86.node_tree = ng_map_range__to
n86.inputs[0].default_value = False
n86.inputs[1].default_value = False
n86.inputs[2].default_value = 0.5
n86.inputs[3].default_value = 0.0
n86.inputs[4].default_value = 1.0
n87 = _N.new('GeometryNodeSubdivideMesh'); n87.name = 'Subdivide Mesh'; n87.location = (275, -67)
n88 = _N.new('GeometryNodeBlurAttribute'); n88.name = 'Blur Attribute'; n88.location = (511, -170)
n88.data_type = 'FLOAT_VECTOR'
n89 = _N.new('GeometryNodeInputPosition'); n89.name = 'Position'; n89.location = (268, -183)
n90 = _N.new('FunctionNodeInputInt'); n90.name = 'Integer'; n90.location = (30, -111)
n90.label = 'Subsurf Level'
n90.outputs[0].default_value = 0
n91 = _N.new('GeometryNodeSetPosition'); n91.name = 'Set Position'; n91.location = (747, -40)
n92 = _N.new('GeometryNodeSampleNearest'); n92.name = 'Sample Nearest.001'; n92.location = (30, -40)
n93 = _N.new('GeometryNodeAccumulateField'); n93.name = 'Accumulate Field'; n93.location = (234, -44)
n93.data_type = 'INT'
n94 = _N.new('FunctionNodeCompare'); n94.name = 'Compare.005'; n94.location = (437, -40)
n94.data_type = 'INT'
n94.inputs[6].default_value = (0.0, 0.0, 0.0, 0.0)
n94.inputs[7].default_value = (0.0, 0.0, 0.0, 0.0)
n95 = _N.new('ShaderNodeMath'); n95.name = 'Math'; n95.location = (276, -249)
n95.operation = 'POWER'
n95.inputs[0].default_value = 2.0
n96 = _N.new('GeometryNodeGroup'); n96.name = 'Group.003'; n96.location = (96, 393)
n96.node_tree = ng_subsurf
n96.inputs[1].default_value = 1
n96.inputs[2].default_value = 2
n96.inputs[3].default_value = True
n96.inputs[4].default_value = False
n96.inputs[5].default_value = True
n96.inputs[6].default_value = False
n96.inputs[7].default_value = 0.5236
n97 = _N.new('ShaderNodeClamp'); n97.name = 'Clamp'; n97.location = (250, -67)
n97.inputs[2].default_value = 11.0
n64.pair_with_output(n63)
n9.parent = n5
n13.parent = n0
n14.parent = n0
n15.parent = n0
n16.parent = n0
n17.parent = n0
n18.parent = n0
n19.parent = n1
n20.parent = n1
n21.parent = n1
n22.parent = n1
n23.parent = n1
n24.parent = n1
n25.parent = n1
n26.parent = n2
n27.parent = n2
n28.parent = n2
n29.parent = n2
n30.parent = n2
n31.parent = n2
n32.parent = n2
n33.parent = n2
n34.parent = n2
n35.parent = n2
n36.parent = n2
n37.parent = n2
n38.parent = n2
n39.parent = n2
n40.parent = n2
n41.parent = n3
n42.parent = n3
n43.parent = n3
n44.parent = n4
n45.parent = n4
n46.parent = n4
n47.parent = n4
n48.parent = n4
n49.parent = n5
n50.parent = n5
n51.parent = n5
n52.parent = n5
n53.parent = n5
n54.parent = n5
n55.parent = n6
n56.parent = n6
n57.parent = n6
n58.parent = n6
n59.parent = n6
n60.parent = n7
n61.parent = n7
n62.parent = n7
n63.parent = n7
n64.parent = n7
n65.parent = n7
n66.parent = n7
n67.parent = n7
n68.parent = n7
n69.parent = n7
n70.parent = n7
n71.parent = n8
n72.parent = n8
n73.parent = n8
n74.parent = n8
n75.parent = n8
n76.parent = n8
n77.parent = n8
n78.parent = n8
n79.parent = n8
n80.parent = n8
n81.parent = n8
n82.parent = n8
n83.parent = n8
n87.parent = n9
n88.parent = n9
n89.parent = n9
n90.parent = n9
n91.parent = n9
n92.parent = n10
n93.parent = n10
n94.parent = n10
n95.parent = n9
n97.parent = n9
_L.new(n56.outputs[0], n55.inputs[0])
_L.new(n55.outputs[5], n59.inputs[0])
_L.new(n56.outputs[0], n58.inputs[0])
_L.new(n57.outputs[4], n59.inputs[1])
_L.new(n58.outputs[0], n59.inputs[2])
_L.new(n87.outputs[0], n91.inputs[0])
_L.new(n88.outputs[0], n91.inputs[2])
_L.new(n89.outputs[0], n88.inputs[0])
_L.new(n49.outputs[1], n53.inputs[0])
_L.new(n53.outputs[0], n51.inputs[1])
_L.new(n50.outputs[0], n51.inputs[0])
_L.new(n51.outputs[0], n87.inputs[0])
_L.new(n91.outputs[0], n52.inputs[0])
_L.new(n51.outputs[1], n52.inputs[0])
_L.new(n54.outputs[0], n53.inputs[1])
_L.new(n42.outputs[0], n41.inputs[3])
_L.new(n41.outputs[2], n43.inputs[0])
_L.new(n42.outputs[0], n43.inputs[1])
_L.new(n29.outputs[0], n30.inputs[0])
_L.new(n31.outputs[0], n30.inputs[1])
_L.new(n32.outputs[0], n31.inputs[0])
_L.new(n30.outputs[0], n33.inputs[2])
_L.new(n32.outputs[0], n33.inputs[3])
_L.new(n34.outputs[0], n37.inputs[0])
_L.new(n35.outputs[0], n37.inputs[1])
_L.new(n36.outputs[0], n35.inputs[0])
_L.new(n37.outputs[0], n38.inputs[2])
_L.new(n36.outputs[0], n39.inputs[0])
_L.new(n39.outputs[0], n38.inputs[3])
_L.new(n33.outputs[1], n27.inputs[0])
_L.new(n26.outputs[0], n27.inputs[1])
_L.new(n38.outputs[2], n40.inputs[4])
_L.new(n39.outputs[0], n40.inputs[5])
_L.new(n27.outputs[0], n28.inputs[0])
_L.new(n40.outputs[0], n28.inputs[3])
_L.new(n18.outputs[0], n13.inputs[0])
_L.new(n16.outputs[0], n13.inputs[1])
_L.new(n17.outputs[0], n16.inputs[0])
_L.new(n13.outputs[0], n14.inputs[2])
_L.new(n14.outputs[2], n15.inputs[4])
_L.new(n17.outputs[0], n14.inputs[3])
_L.new(n17.outputs[0], n15.inputs[5])
_L.new(n19.outputs[0], n21.inputs[0])
_L.new(n21.outputs[0], n25.inputs[4])
_L.new(n20.outputs[0], n21.inputs[1])
_L.new(n22.outputs[0], n24.inputs[1])
_L.new(n23.outputs[0], n24.inputs[2])
_L.new(n24.outputs[0], n25.inputs[5])
_L.new(n62.outputs[0], n63.inputs[1])
_L.new(n60.outputs[0], n65.inputs[0])
_L.new(n65.outputs[0], n64.inputs[0])
_L.new(n61.outputs[0], n65.inputs[3])
_L.new(n64.outputs[1], n62.inputs[0])
_L.new(n66.outputs[0], n67.inputs[0])
_L.new(n68.outputs[0], n67.inputs[1])
_L.new(n67.outputs[0], n69.inputs[0])
_L.new(n69.outputs[0], n62.inputs[3])
_L.new(n70.outputs[0], n69.inputs[3])
_L.new(n44.outputs[0], n45.inputs[0])
_L.new(n46.outputs[0], n47.inputs[0])
_L.new(n47.outputs[0], n48.inputs[0])
_L.new(n82.outputs[0], n83.inputs[0])
_L.new(n83.outputs[0], n76.inputs[1])
_L.new(n71.outputs[0], n74.inputs[0])
_L.new(n78.outputs[0], n74.inputs[1])
_L.new(n74.outputs[0], n77.inputs[0])
_L.new(n76.outputs[0], n77.inputs[1])
_L.new(n76.outputs[0], n72.inputs[0])
_L.new(n73.outputs[0], n72.inputs[3])
_L.new(n74.outputs[0], n75.inputs[4])
_L.new(n76.outputs[0], n75.inputs[5])
_L.new(n79.outputs[0], n81.inputs[0])
_L.new(n77.outputs[0], n79.inputs[1])
_L.new(n78.outputs[0], n79.inputs[0])
_L.new(n72.outputs[0], n81.inputs[1])
_L.new(n81.outputs[0], n80.inputs[0])
_L.new(n75.outputs[0], n80.inputs[2])
_L.new(n92.outputs[0], n93.inputs[1])
_L.new(n93.outputs[2], n94.inputs[2])
_L.new(n95.outputs[0], n88.inputs[1])
_L.new(n90.outputs[0], n95.inputs[1])
_L.new(n97.outputs[0], n87.inputs[1])
n12.is_active_output = True
ng_tmp_6_6 = bpy.data.node_groups.new('tmp_6.6', 'GeometryNodeTree')
_s = ng_tmp_6_6.interface.new_socket(name='Geometry', in_out='OUTPUT', socket_type='NodeSocketGeometry')
_s = ng_tmp_6_6.interface.new_socket(name='Geometry', in_out='INPUT', socket_type='NodeSocketGeometry')
_s = ng_tmp_6_6.interface.new_socket(name='Collider', in_out='INPUT', socket_type='NodeSocketGeometry')
_s = ng_tmp_6_6.interface.new_socket(name='Collider Offset', in_out='INPUT', socket_type='NodeSocketFloat')
_s.subtype = 'FACTOR'
_s.min_value = 0.0
_s.max_value = 0.01
_s = ng_tmp_6_6.interface.new_socket(name='Blur Intersection', in_out='INPUT', socket_type='NodeSocketInt')
_s.default_value = 5
_s.min_value = 0
_s.max_value = 30
_s = ng_tmp_6_6.interface.new_socket(name='Puff Spread', in_out='INPUT', socket_type='NodeSocketFloat')
_s.subtype = 'FACTOR'
_s.default_value = 0.03
_s.min_value = 0.01
_s.max_value = 0.1
_s = ng_tmp_6_6.interface.new_socket(name='Puff Strength', in_out='INPUT', socket_type='NodeSocketFloat')
_s.subtype = 'FACTOR'
_s.default_value = 0.05
_s.min_value = -0.5
_s.max_value = 0.5
_s = ng_tmp_6_6.interface.new_socket(name='Inner Strength', in_out='INPUT', socket_type='NodeSocketFloat')
_s.subtype = 'FACTOR'
_s.default_value = 1.0
_s.min_value = -2.0
_s.max_value = 2.0
_s = ng_tmp_6_6.interface.new_socket(name='Puff Blur', in_out='INPUT', socket_type='NodeSocketInt')
_s.default_value = 3
_s.min_value = 0
_s.max_value = 30
_s = ng_tmp_6_6.interface.new_socket(name='Ray Length', in_out='INPUT', socket_type='NodeSocketFloat')
_s.subtype = 'DISTANCE'
_s.default_value = 3.0
_s.min_value = 0.0
ng_tmp_6_6.is_modifier = True
_N = ng_tmp_6_6.nodes; _L = ng_tmp_6_6.links
n0 = _N.new('GeometryNodeSetPosition'); n0.name = 'Set Position.006'; n0.location = (3494, 2)
n1 = _N.new('ShaderNodeMath'); n1.name = 'Math.013'; n1.location = (1007, -892)
n1.operation = 'SUBTRACT'
n1.inputs[1].default_value = 0.51
n2 = _N.new('ShaderNodeMath'); n2.name = 'Math.014'; n2.location = (1222, -893)
n2.operation = 'ABSOLUTE'
n3 = _N.new('ShaderNodeMath'); n3.name = 'Math.015'; n3.location = (1436, -889)
n3.operation = 'SUBTRACT'
n3.inputs[0].default_value = 0.51
n4 = _N.new('ShaderNodeMath'); n4.name = 'Math.018'; n4.location = (1663, -887)
n4.operation = 'MULTIPLY'
n4.inputs[1].default_value = 2.0
n5 = _N.new('GeometryNodeBlurAttribute'); n5.name = 'Blur Attribute.006'; n5.location = (1987, -751)
n5.data_type = 'FLOAT_VECTOR'
n6 = _N.new('GeometryNodeBlurAttribute'); n6.name = 'Blur Attribute.005'; n6.location = (793, -892)
n7 = _N.new('GeometryNodeSetPosition'); n7.name = 'Set Position.005'; n7.location = (284, 2)
n8 = _N.new('NodeGroupInput'); n8.name = 'Group Input.002'; n8.location = (-3091, -175)
n8.mute = True
n9 = _N.new('ShaderNodeVectorMath'); n9.name = 'Vector Math.002'; n9.location = (-2592, -2425)
n9.operation = 'SUBTRACT'
n10 = _N.new('GeometryNodeInputPosition'); n10.name = 'Position.001'; n10.location = (-2896, -2405)
n11 = _N.new('ShaderNodeVectorMath'); n11.name = 'Vector Math.003'; n11.location = (-2887, -2497)
n11.operation = 'SCALE'
n11.inputs[3].default_value = 0.0001
n12 = _N.new('ShaderNodeVectorMath'); n12.name = 'Vector Math.004'; n12.location = (-2795, -2676)
n12.operation = 'SCALE'
n12.inputs[3].default_value = -1.0
n13 = _N.new('NodeGroupInput'); n13.name = 'Group Input'; n13.location = (-2510, -2741)
n14 = _N.new('GeometryNodeSwitch'); n14.name = 'Switch.003'; n14.location = (1260, -89)
n14.input_type = 'VECTOR'
n15 = _N.new('GeometryNodeInputPosition'); n15.name = 'Position.006'; n15.location = (933, -127)
n16 = _N.new('NodeGroupInput'); n16.name = 'Group Input.001'; n16.location = (-55, 14)
n17 = _N.new('GeometryNodeInputPosition'); n17.name = 'Position.005'; n17.location = (-1209, -429)
n18 = _N.new('ShaderNodeVectorMath'); n18.name = 'Vector Math.013'; n18.location = (-937, -284)
n18.operation = 'SUBTRACT'
n19 = _N.new('ShaderNodeVectorMath'); n19.name = 'Vector Math.012'; n19.location = (-349, -507)
n19.operation = 'SCALE'
n20 = _N.new('GeometryNodeSwitch'); n20.name = 'Switch'; n20.location = (-1897, -217)
n21 = _N.new('ShaderNodeVectorMath'); n21.name = 'Vector Math.001'; n21.location = (-2432, -466)
n21.operation = 'SCALE'
n22 = _N.new('GeometryNodeInputNormal'); n22.name = 'Normal.005'; n22.location = (-2690, -475)
n22.legacy_corner_normals = True
n23 = _N.new('NodeGroupInput'); n23.name = 'Group Input.011'; n23.location = (-2674, -565)
n24 = _N.new('GeometryNodeSetPosition'); n24.name = 'Set Position.001'; n24.location = (-2154, -371)
n25 = _N.new('NodeGroupInput'); n25.name = 'Group Input.012'; n25.location = (-2176, -183)
n26 = _N.new('NodeGroupOutput'); n26.name = 'Group Output'; n26.location = (3773, 0)
n27 = _N.new('ShaderNodeVectorMath'); n27.name = 'Vector Math.014'; n27.location = (2093, -1722)
n27.operation = 'SCALE'
n28 = _N.new('GeometryNodeInputNormal'); n28.name = 'Normal.007'; n28.location = (1806, -1702)
n28.legacy_corner_normals = True
n29 = _N.new('NodeGroupInput'); n29.name = 'Group Input.005'; n29.location = (2389, -1808)
n30 = _N.new('NodeGroupInput'); n30.name = 'Group Input.004'; n30.location = (436, -819)
n31 = _N.new('GeometryNodeSwitch'); n31.name = 'Switch.002'; n31.location = (2283, -641)
n31.input_type = 'VECTOR'
n32 = _N.new('NodeGroupInput'); n32.name = 'Group Input.014'; n32.location = (1991, -500)
n33 = _N.new('GeometryNodeInputNormal'); n33.name = 'Normal.003'; n33.location = (-3234, -2559)
n33.legacy_corner_normals = True
n34 = _N.new('NodeGroupInput'); n34.name = 'Group Input.013'; n34.location = (-2618, -2206)
n35 = _N.new('GeometryNodeRaycast'); n35.name = 'Raycast.001'; n35.location = (-2204, -2280)
n36 = _N.new('NodeGroupInput'); n36.name = 'Group Input.009'; n36.location = (-1967, -2420)
n37 = _N.new('GeometryNodeBlurAttribute'); n37.name = 'Blur Attribute.008'; n37.location = (2680, -1661)
n37.data_type = 'FLOAT_VECTOR'
n38 = _N.new('ShaderNodeMath'); n38.name = 'Math.001'; n38.location = (-1691, -2270)
n39 = _N.new('GeometryNodeBlurAttribute'); n39.name = 'Blur Attribute.003'; n39.location = (-1427, -2256)
n39.inputs[1].default_value = 3
n40 = _N.new('ShaderNodeMath'); n40.name = 'Math.005'; n40.location = (416, -1831)
n40.operation = 'MULTIPLY'
n41 = _N.new('NodeGroupInput'); n41.name = 'Group Input.007'; n41.location = (113, -2061)
n42 = _N.new('ShaderNodeMath'); n42.name = 'Math.006'; n42.location = (108, -1829)
n42.mute = True
n42.operation = 'MAXIMUM'
n42.inputs[1].default_value = 0.0
n43 = _N.new('ShaderNodeMath'); n43.name = 'Math.004'; n43.location = (-487, -1594)
n43.operation = 'MINIMUM'
n43.inputs[1].default_value = 1.0
n44 = _N.new('ShaderNodeMath'); n44.name = 'Math.002'; n44.location = (-824, -1910)
n44.operation = 'MULTIPLY'
n45 = _N.new('NodeGroupInput'); n45.name = 'Group Input.006'; n45.location = (-1489, -1946)
n46 = _N.new('ShaderNodeMath'); n46.name = 'Math'; n46.location = (-1176, -1866)
n46.operation = 'SUBTRACT'
n47 = _N.new('NodeGroupInput'); n47.name = 'Group Input.010'; n47.location = (-2440, -295)
n48 = _N.new('NodeGroupInput'); n48.name = 'Group Input.003'; n48.location = (-1896, -1114)
n49 = _N.new('ShaderNodeMath'); n49.name = 'Math.003'; n49.location = (-158, -1815)
n49.operation = 'MULTIPLY'
n49.use_clamp = True
n50 = _N.new('NodeGroupInput'); n50.name = 'Group Input.008'; n50.location = (-1028, -1605)
n51 = _N.new('FunctionNodeCompare'); n51.name = 'Compare'; n51.location = (-1121, -965)
n51.data_type = 'VECTOR'
n51.inputs[6].default_value = (0.0, 0.0, 0.0, 0.0)
n51.inputs[7].default_value = (0.0, 0.0, 0.0, 0.0)
n51.inputs[10].default_value = 0.0
n52 = _N.new('GeometryNodeInputNormal'); n52.name = 'Normal.004'; n52.location = (-2064, -784)
n52.legacy_corner_normals = True
n53 = _N.new('ShaderNodeVectorMath'); n53.name = 'Vector Math.011'; n53.location = (-660, -383)
n53.operation = 'PROJECT'
n54 = _N.new('GeometryNodeRaycast'); n54.name = 'Raycast.002'; n54.location = (-1435, -661)
n54.data_type = 'FLOAT_VECTOR'
n55 = _N.new('GeometryNodeProximity'); n55.name = 'Geometry Proximity.001'; n55.location = (-1441, -211)
n56 = _N.new('GeometryNodeInputPosition'); n56.name = 'Position.004'; n56.location = (-2046, -949)
n57 = _N.new('GeometryNodeFieldOnDomain'); n57.name = 'Evaluate on Domain.001'; n57.location = (-1810, -754)
n57.data_type = 'FLOAT_VECTOR'
n58 = _N.new('GeometryNodeAttributeStatistic'); n58.name = 'Attribute Statistic'; n58.location = (-721, -1598)
_L.new(n27.outputs[0], n37.inputs[0])
_L.new(n51.outputs[0], n19.inputs[3])
_L.new(n51.outputs[0], n14.inputs[0])
_L.new(n6.outputs[0], n1.inputs[0])
_L.new(n7.outputs[0], n0.inputs[0])
_L.new(n3.outputs[0], n4.inputs[0])
_L.new(n51.outputs[0], n6.inputs[0])
_L.new(n31.outputs[0], n0.inputs[2])
_L.new(n56.outputs[0], n54.inputs[3])
_L.new(n1.outputs[0], n2.inputs[0])
_L.new(n55.outputs[0], n18.inputs[0])
_L.new(n55.outputs[0], n14.inputs[2])
_L.new(n22.outputs[0], n21.inputs[0])
_L.new(n52.outputs[0], n57.inputs[0])
_L.new(n17.outputs[0], n18.inputs[1])
_L.new(n2.outputs[0], n3.inputs[1])
_L.new(n18.outputs[0], n53.inputs[0])
_L.new(n21.outputs[0], n24.inputs[3])
_L.new(n20.outputs[0], n55.inputs[0])
_L.new(n19.outputs[0], n7.inputs[3])
_L.new(n4.outputs[0], n5.inputs[2])
_L.new(n15.outputs[0], n14.inputs[1])
_L.new(n28.outputs[0], n27.inputs[0])
_L.new(n14.outputs[0], n5.inputs[0])
_L.new(n16.outputs[0], n7.inputs[0])
_L.new(n20.outputs[0], n54.inputs[0])
_L.new(n24.outputs[0], n20.inputs[2])
_L.new(n48.outputs[8], n54.inputs[4])
_L.new(n30.outputs[3], n6.inputs[1])
_L.new(n30.outputs[3], n5.inputs[1])
_L.new(n29.outputs[7], n37.inputs[1])
_L.new(n0.outputs[0], n26.inputs[0])
_L.new(n5.outputs[0], n31.inputs[2])
_L.new(n14.outputs[0], n31.inputs[1])
_L.new(n37.outputs[0], n0.inputs[3])
_L.new(n9.outputs[0], n35.inputs[2])
_L.new(n10.outputs[0], n9.inputs[0])
_L.new(n11.outputs[0], n9.inputs[1])
_L.new(n33.outputs[0], n11.inputs[0])
_L.new(n33.outputs[0], n12.inputs[0])
_L.new(n12.outputs[0], n35.inputs[3])
_L.new(n13.outputs[8], n35.inputs[4])
_L.new(n50.outputs[0], n58.inputs[0])
_L.new(n55.outputs[1], n46.inputs[1])
_L.new(n45.outputs[4], n46.inputs[0])
_L.new(n23.outputs[2], n21.inputs[3])
_L.new(n47.outputs[1], n24.inputs[0])
_L.new(n47.outputs[1], n20.inputs[1])
_L.new(n25.outputs[2], n20.inputs[0])
_L.new(n34.outputs[0], n35.inputs[0])
_L.new(n41.outputs[5], n40.inputs[1])
_L.new(n40.outputs[0], n27.inputs[3])
_L.new(n32.outputs[3], n31.inputs[0])
_L.new(n35.outputs[3], n38.inputs[0])
_L.new(n36.outputs[6], n38.inputs[1])
_L.new(n38.outputs[0], n39.inputs[0])
_L.new(n39.outputs[0], n44.inputs[1])
_L.new(n49.outputs[0], n42.inputs[0])
_L.new(n42.outputs[0], n40.inputs[0])
_L.new(n51.outputs[0], n58.inputs[2])
_L.new(n54.outputs[2], n51.inputs[4])
_L.new(n56.outputs[0], n51.inputs[5])
_L.new(n57.outputs[0], n54.inputs[1])
_L.new(n44.outputs[0], n49.inputs[1])
_L.new(n43.outputs[0], n49.inputs[0])
_L.new(n53.outputs[0], n19.inputs[0])
_L.new(n54.outputs[4], n53.inputs[1])
_L.new(n46.outputs[0], n44.inputs[0])
_L.new(n58.outputs[2], n43.inputs[0])
n26.is_active_output = True
ng_iter6_6 = bpy.data.node_groups.new('iter6.6', 'GeometryNodeTree')
_s = ng_iter6_6.interface.new_socket(name='Geometry', in_out='OUTPUT', socket_type='NodeSocketGeometry')
_s = ng_iter6_6.interface.new_socket(name='Geometry', in_out='INPUT', socket_type='NodeSocketGeometry')
_s = ng_iter6_6.interface.new_socket(name='Collider Object', in_out='INPUT', socket_type='NodeSocketObject')
_s = ng_iter6_6.interface.new_socket(name='Collider Collection', in_out='INPUT', socket_type='NodeSocketCollection')
ng_iter6_6.is_modifier = True
_N = ng_iter6_6.nodes; _L = ng_iter6_6.links
n0 = _N.new('NodeGroupOutput'); n0.name = 'Group Output'; n0.location = (993, 0)
n1 = _N.new('NodeGroupInput'); n1.name = 'Group Input'; n1.location = (-764, 0)
n2 = _N.new('GeometryNodeObjectInfo'); n2.name = 'Object Info'; n2.location = (-412, -329)
n2.transform_space = 'RELATIVE'
n3 = _N.new('GeometryNodeCollectionInfo'); n3.name = 'Collection Info'; n3.location = (-411, -135)
n3.transform_space = 'RELATIVE'
n4 = _N.new('GeometryNodeAttributeDomainSize'); n4.name = 'Domain Size'; n4.location = (-212, -124)
n4.component = 'INSTANCES'
n5 = _N.new('GeometryNodeRealizeInstances'); n5.name = 'Realize Instances'; n5.location = (-213, -279)
n6 = _N.new('GeometryNodeSwitch'); n6.name = 'Switch'; n6.location = (72, -257)
n7 = _N.new('GeometryNodeGroup'); n7.name = 'Group'; n7.location = (382, 25)
n7.node_tree = ng_tmp_6_6
n7.inputs[2].default_value = 0.0
n7.inputs[3].default_value = 5
n7.inputs[4].default_value = 0.03
n7.inputs[5].default_value = 0.05
n7.inputs[6].default_value = 0.0
n7.inputs[7].default_value = 3
n7.inputs[8].default_value = 3.0
_L.new(n3.outputs[0], n5.inputs[0])
_L.new(n3.outputs[0], n4.inputs[0])
_L.new(n4.outputs[5], n6.inputs[0])
_L.new(n5.outputs[0], n6.inputs[2])
_L.new(n2.outputs[4], n6.inputs[1])
_L.new(n1.outputs[2], n3.inputs[0])
_L.new(n1.outputs[1], n2.inputs[0])
_L.new(n1.outputs[0], n7.inputs[0])
_L.new(n6.outputs[0], n7.inputs[1])
_L.new(n7.outputs[0], n0.inputs[0])
n0.is_active_output = True
ng_simulation_step = bpy.data.node_groups.new('Simulation Step', 'GeometryNodeTree')
_s = ng_simulation_step.interface.new_socket(name='Geometry', in_out='OUTPUT', socket_type='NodeSocketGeometry')
_s = ng_simulation_step.interface.new_socket(name='Target Geometry', in_out='OUTPUT', socket_type='NodeSocketGeometry')
_s = ng_simulation_step.interface.new_socket(name='Geometry', in_out='INPUT', socket_type='NodeSocketGeometry')
_s = ng_simulation_step.interface.new_socket(name='Target Geometry', in_out='INPUT', socket_type='NodeSocketGeometry')
ng_simulation_step.is_modifier = True
_N = ng_simulation_step.nodes; _L = ng_simulation_step.links
n0 = _N.new('NodeFrame'); n0.name = 'Frame'; n0.location = (-6419, 67)
n0.label = 'Store previous position.'
n0.width = 521
n1 = _N.new('NodeFrame'); n1.name = 'Frame.002'; n1.location = (5526, 20)
n1.label = 'Update velocity.'
n1.width = 816
n2 = _N.new('NodeFrame'); n2.name = 'Frame.001'; n2.location = (-5817, 83)
n2.label = 'Add velocity.'
n2.width = 723
n3 = _N.new('NodeFrame'); n3.name = 'Frame.003'; n3.location = (-4944, 90)
n3.label = 'Move towards rest position.'
n3.width = 1069
n4 = _N.new('NodeGroupInput'); n4.name = 'Group Input.001'; n4.location = (6554, -113)
n5 = _N.new('FunctionNodeInputString'); n5.name = 'String'; n5.location = (30, -192)
n5.string = 'previous_position'
n5.outputs[0].default_value = ''
n6 = _N.new('GeometryNodeInputPosition'); n6.name = 'Position'; n6.location = (30, -320)
n7 = _N.new('GeometryNodeStoreNamedAttribute'); n7.name = 'Store Named Attribute'; n7.location = (646, -40)
n7.data_type = 'FLOAT_VECTOR'
n7.inputs[2].default_value = 'velocity'
n8 = _N.new('NodeGroupOutput'); n8.name = 'Group Output'; n8.location = (6909, 0)
n9 = _N.new('GeometryNodeStoreNamedAttribute'); n9.name = 'Store Named Attribute.001'; n9.location = (351, -40)
n9.data_type = 'FLOAT_VECTOR'
n10 = _N.new('GeometryNodeInputNamedAttribute'); n10.name = 'Named Attribute.001'; n10.location = (30, -335)
n10.width = 225
n10.data_type = 'FLOAT_VECTOR'
n10.inputs[0].default_value = 'previous_position'
n11 = _N.new('GeometryNodeInputPosition'); n11.name = 'Position.002'; n11.location = (115, -236)
n12 = _N.new('ShaderNodeVectorMath'); n12.name = 'Vector Math.002'; n12.location = (396, -215)
n12.operation = 'SUBTRACT'
n13 = _N.new('GeometryNodeInputNamedAttribute'); n13.name = 'Named Attribute'; n13.location = (30, -298)
n13.data_type = 'FLOAT_VECTOR'
n13.inputs[0].default_value = 'velocity'
n14 = _N.new('ShaderNodeVectorMath'); n14.name = 'Vector Math.001'; n14.location = (324, -325)
n14.operation = 'SCALE'
n15 = _N.new('GeometryNodeInputNamedAttribute'); n15.name = 'Named Attribute.002'; n15.location = (30, -197)
n15.width = 187
n15.data_type = 'FLOAT_VECTOR'
n15.inputs[0].default_value = 'rest_position'
n16 = _N.new('ShaderNodeVectorMath'); n16.name = 'Vector Math.003'; n16.location = (356, -202)
n16.operation = 'SUBTRACT'
n17 = _N.new('GeometryNodeInputPosition'); n17.name = 'Position.001'; n17.location = (60, -390)
n18 = _N.new('ShaderNodeValue'); n18.name = 'Value'; n18.location = (40, -448)
n18.label = 'jiggle_strength'
n18.outputs[0].default_value = 0.75
n19 = _N.new('ShaderNodeVectorMath'); n19.name = 'Vector Math'; n19.location = (609, -197)
n19.operation = 'SCALE'
n19.inputs[3].default_value = 0.1667
n20 = _N.new('NodeGroupInput'); n20.name = 'Group Input'; n20.location = (-6849, 0)
n21 = _N.new('NodeGroupInput'); n21.name = 'Group Input.002'; n21.location = (-801, -128)
n22 = _N.new('GeometryNodeGroup'); n22.name = 'Group'; n22.location = (-443, 7)
n22.node_tree = ng_tmp_6_6
n22.inputs[2].default_value = 0.0
n22.inputs[3].default_value = 5
n22.inputs[4].default_value = 0.03
n22.inputs[5].default_value = 0.02
n22.inputs[6].default_value = 0.0
n22.inputs[7].default_value = 10
n22.inputs[8].default_value = 3.0
n23 = _N.new('GeometryNodeSetPosition'); n23.name = 'Set Position.001'; n23.location = (899, -40)
n24 = _N.new('GeometryNodeSetPosition'); n24.name = 'Set Position'; n24.location = (553, -40)
n5.parent = n0
n6.parent = n0
n7.parent = n1
n9.parent = n0
n10.parent = n1
n11.parent = n1
n12.parent = n1
n13.parent = n2
n14.parent = n2
n15.parent = n3
n16.parent = n3
n17.parent = n3
n18.parent = n2
n19.parent = n3
n23.parent = n3
n24.parent = n2
_L.new(n20.outputs[0], n9.inputs[0])
_L.new(n5.outputs[0], n9.inputs[2])
_L.new(n6.outputs[0], n9.inputs[3])
_L.new(n7.outputs[0], n8.inputs[0])
_L.new(n11.outputs[0], n12.inputs[0])
_L.new(n10.outputs[0], n12.inputs[1])
_L.new(n16.outputs[0], n19.inputs[0])
_L.new(n15.outputs[0], n16.inputs[0])
_L.new(n17.outputs[0], n16.inputs[1])
_L.new(n4.outputs[1], n8.inputs[1])
_L.new(n19.outputs[0], n23.inputs[3])
_L.new(n9.outputs[0], n24.inputs[0])
_L.new(n24.outputs[0], n23.inputs[0])
_L.new(n12.outputs[0], n7.inputs[3])
_L.new(n13.outputs[0], n14.inputs[0])
_L.new(n18.outputs[0], n14.inputs[3])
_L.new(n14.outputs[0], n24.inputs[3])
_L.new(n23.outputs[0], n22.inputs[0])
_L.new(n22.outputs[0], n7.inputs[0])
_L.new(n21.outputs[1], n22.inputs[1])
n8.is_active_output = True
ng_sim6_6 = bpy.data.node_groups.new('sim6.6', 'GeometryNodeTree')
_s = ng_sim6_6.interface.new_socket(name='Geometry', in_out='OUTPUT', socket_type='NodeSocketGeometry')
_s = ng_sim6_6.interface.new_socket(name='Geometry', in_out='INPUT', socket_type='NodeSocketGeometry')
_s = ng_sim6_6.interface.new_socket(name='Object', in_out='INPUT', socket_type='NodeSocketObject')
_s = ng_sim6_6.interface.new_socket(name='Collection', in_out='INPUT', socket_type='NodeSocketCollection')
ng_sim6_6.is_modifier = True
_N = ng_sim6_6.nodes; _L = ng_sim6_6.links
n0 = _N.new('NodeFrame'); n0.name = 'Frame'; n0.location = (-2336, -510)
n0.label = 'Switch geometry(ies).'
n0.width = 1102
n1 = _N.new('NodeGroupOutput'); n1.name = 'Group Output'; n1.location = (2360, 0)
n2 = _N.new('GeometryNodeSimulationOutput'); n2.name = 'Simulation Output'; n2.location = (1891, 17)
n3 = _N.new('GeometryNodeSimulationInput'); n3.name = 'Simulation Input'; n3.location = (391, 17)
n4 = _N.new('NodeGroupInput'); n4.name = 'Group Input'; n4.location = (-2500, 0)
n5 = _N.new('ShaderNodeMath'); n5.name = 'Math'; n5.location = (-602, -949)
n5.operation = 'MULTIPLY'
n5.inputs[1].default_value = 0.001
n6 = _N.new('ShaderNodeValue'); n6.name = 'Value'; n6.location = (-808, -979)
n6.outputs[0].default_value = 2.0
n7 = _N.new('ShaderNodeVectorMath'); n7.name = 'Vector Math'; n7.location = (-226, -855)
n7.operation = 'SCALE'
n8 = _N.new('GeometryNodeInputNormal'); n8.name = 'Normal'; n8.location = (-591, -837)
n8.legacy_corner_normals = True
n9 = _N.new('NodeGroupInput'); n9.name = 'Group Input.002'; n9.location = (30, -208)
n10 = _N.new('GeometryNodeObjectInfo'); n10.name = 'Object Info'; n10.location = (379, -277)
n10.transform_space = 'RELATIVE'
n11 = _N.new('GeometryNodeCollectionInfo'); n11.name = 'Collection Info'; n11.location = (392, -92)
n11.transform_space = 'RELATIVE'
n12 = _N.new('GeometryNodeAttributeDomainSize'); n12.name = 'Domain Size'; n12.location = (658, -40)
n12.component = 'INSTANCES'
n13 = _N.new('GeometryNodeRealizeInstances'); n13.name = 'Realize Instances'; n13.location = (652, -177)
n14 = _N.new('GeometryNodeSwitch'); n14.name = 'Switch'; n14.location = (932, -153)
n15 = _N.new('GeometryNodeGroup'); n15.name = 'Group.007'; n15.location = (1034, -10)
n15.mute = True
n15.node_tree = ng_simulation_step
n16 = _N.new('GeometryNodeInputPosition'); n16.name = 'Position'; n16.location = (-263, -279)
n17 = _N.new('NodeGroupInput'); n17.name = 'Group Input.001'; n17.location = (-240, 15)
n18 = _N.new('FunctionNodeInputString'); n18.name = 'String'; n18.location = (-257, -147)
n18.string = 'rest_position'
n18.outputs[0].default_value = ''
n19 = _N.new('GeometryNodeStoreNamedAttribute'); n19.name = 'Store Named Attribute'; n19.location = (31, 3)
n19.data_type = 'FLOAT_VECTOR'
n20 = _N.new('GeometryNodeSetPosition'); n20.name = 'Set Position'; n20.location = (310, -626)
n20.mute = True
n21 = _N.new('GeometryNodeGroup'); n21.name = 'Group.006'; n21.location = (734, -15)
n21.node_tree = ng_simulation_step
n3.pair_with_output(n2)
n9.parent = n0
n10.parent = n0
n11.parent = n0
n12.parent = n0
n13.parent = n0
n14.parent = n0
_L.new(n15.outputs[0], n2.inputs[1])
_L.new(n17.outputs[0], n19.inputs[0])
_L.new(n16.outputs[0], n19.inputs[3])
_L.new(n18.outputs[0], n19.inputs[2])
_L.new(n3.outputs[1], n21.inputs[0])
_L.new(n21.outputs[0], n15.inputs[0])
_L.new(n21.outputs[1], n15.inputs[1])
_L.new(n9.outputs[1], n10.inputs[0])
_L.new(n9.outputs[2], n11.inputs[0])
_L.new(n11.outputs[0], n13.inputs[0])
_L.new(n11.outputs[0], n12.inputs[0])
_L.new(n12.outputs[5], n14.inputs[0])
_L.new(n13.outputs[0], n14.inputs[2])
_L.new(n10.outputs[4], n14.inputs[1])
_L.new(n14.outputs[0], n20.inputs[0])
_L.new(n20.outputs[0], n21.inputs[1])
_L.new(n8.outputs[0], n7.inputs[0])
_L.new(n7.outputs[0], n20.inputs[3])
_L.new(n5.outputs[0], n7.inputs[3])
_L.new(n6.outputs[0], n5.inputs[0])
_L.new(n2.outputs[0], n1.inputs[0])
_L.new(n19.outputs[0], n3.inputs[0])
n1.is_active_output = True

# ---- world
world_world = bpy.data.worlds.new('World'); scene.world = world_world
world_world.use_nodes = True; world_world.node_tree.nodes.clear()
_N = world_world.node_tree.nodes; _L = world_world.node_tree.links
n0 = _N.new('ShaderNodeOutputWorld'); n0.name = 'World Output'; n0.location = (300, 300)
n1 = _N.new('ShaderNodeTexEnvironment'); n1.name = 'Environment Texture'; n1.location = (-500, 360)
n2 = _N.new('ShaderNodeBackground'); n2.name = 'Background'; n2.location = (-200, 360)
n2.inputs[1].default_value = 0.3
n3 = _N.new('ShaderNodeMixShader'); n3.name = 'Mix Shader'; n3.location = (60, 280)
n4 = _N.new('ShaderNodeBackground'); n4.name = 'Background.001'; n4.location = (-200, 200)
n4.inputs[0].default_value = (0.05088, 0.05088, 0.05088, 1.0)
n5 = _N.new('ShaderNodeVolumePrincipled'); n5.name = 'Principled Volume'; n5.location = (-40, 60)
n5.inputs[0].default_value = (1.0, 1.0, 1.0, 1.0)
n5.inputs[2].default_value = 0.03
n5.inputs[4].default_value = 0.7
n6 = _N.new('ShaderNodeLightPath'); n6.name = 'Light Path'; n6.location = (-200, 500)
n7 = _N.new('ShaderNodeValue'); n7.name = 'Value'; n7.location = (-200, 600)
n7.outputs[0].default_value = 0.05088
n8 = _N.new('ShaderNodeMath'); n8.name = 'Math'; n8.location = (60, 600)
n8.operation = 'MULTIPLY'
_L.new(n2.outputs[0], n3.inputs[1])
_L.new(n4.outputs[0], n3.inputs[2])
_L.new(n6.outputs[0], n3.inputs[0])
_L.new(n1.outputs[0], n2.inputs[0])
_L.new(n7.outputs[0], n8.inputs[0])
_L.new(n6.outputs[0], n8.inputs[1])
_L.new(n7.outputs[0], n0.inputs[0])
n0.is_active_output = True
world_world.color = (0.05088, 0.05088, 0.05088)
world_world.use_sun_shadow = False
world_world.sun_shadow_jitter_overblur = 0.0

# ---- meshes
me_cube_thigh = bpy.data.meshes.new('Cube_thigh')
me_cube_thigh.from_pydata([(-0.1, -0.1, -0.1), (-0.1, -0.1, 0.1), (-0.1, 0.1, -0.1), (-0.1, 0.1, 0.1), (0.1, -0.1, -0.1), (0.1, -0.1, 0.1), (0.1, 0.1, -0.1), (0.1, 0.1, 0.1)], [], [(0, 1, 3, 2), (2, 3, 7, 6), (6, 7, 5, 4), (4, 5, 1, 0), (2, 6, 4, 0), (7, 3, 1, 5)])
_k = {(0, 2): 0.5, (1, 3): 0.5, (2, 6): 0.5, (3, 7): 0.5, (4, 6): 0.5, (5, 7): 0.5, (0, 4): 0.5, (1, 5): 0.5}
me_cube_thigh.attributes.new('crease_edge', 'FLOAT', 'EDGE').data.foreach_set('value', [_k.get((min(e.vertices), max(e.vertices)), 0.0) for e in me_cube_thigh.edges])
_uv = me_cube_thigh.uv_layers.new(name='UVMap')
_uv.uv.foreach_set('vector', [0.375, 0.0, 0.625, 0.0, 0.625, 0.25, 0.375, 0.25, 0.375, 0.25, 0.625, 0.25, 0.625, 0.5, 0.375, 0.5, 0.375, 0.5, 0.625, 0.5, 0.625, 0.75, 0.375, 0.75, 0.375, 0.75, 0.625, 0.75, 0.625, 1.0, 0.375, 1.0, 0.125, 0.5, 0.375, 0.5, 0.375, 0.75, 0.125, 0.75, 0.625, 0.5, 0.875, 0.5, 0.875, 0.75, 0.625, 0.75])
me_cube_thigh.update()
me_straps = bpy.data.meshes.new('Straps')
me_straps.from_pydata([(6.234e-10, 0.1077, 0.03485), (6.234e-10, 0.1077, 0.06399), (0.021, 0.1056, 0.03485), (0.021, 0.1056, 0.06399), (0.0412, 0.09946, 0.03485), (0.0412, 0.09946, 0.06399), (0.05981, 0.08952, 0.03485), (0.05981, 0.08952, 0.06399), (0.07613, 0.07613, 0.03485), (0.07613, 0.07613, 0.06399), (0.08952, 0.05981, 0.03485), (0.08952, 0.05981, 0.06399), (0.09946, 0.0412, 0.03485), (0.09946, 0.0412, 0.06399), (0.1056, 0.021, 0.03485), (0.1056, 0.021, 0.06399), (0.1077, 3.74e-10, 0.03485), (0.1077, 3.74e-10, 0.06399), (0.1056, -0.021, 0.03485), (0.1056, -0.021, 0.06399), (0.09946, -0.0412, 0.03485), (0.09946, -0.0412, 0.06399), (0.08952, -0.05981, 0.03485), (0.08952, -0.05981, 0.06399), (0.07613, -0.07613, 0.03485), (0.07613, -0.07613, 0.06399), (0.05981, -0.08952, 0.03485), (0.05981, -0.08952, 0.06399), (0.0412, -0.09946, 0.03485), (0.0412, -0.09946, 0.06399), (0.021, -0.1056, 0.03485), (0.021, -0.1056, 0.06399), (6.234e-10, -0.1077, 0.03485), (6.234e-10, -0.1077, 0.06399), (-0.021, -0.1056, 0.03485), (-0.021, -0.1056, 0.06399), (-0.0412, -0.09946, 0.03485), (-0.0412, -0.09946, 0.06399), (-0.05981, -0.08952, 0.03485), (-0.05981, -0.08952, 0.06399), (-0.07613, -0.07613, 0.03485), (-0.07613, -0.07613, 0.06399), (-0.08952, -0.05981, 0.03485), (-0.08952, -0.05981, 0.06399), (-0.09946, -0.0412, 0.03485), (-0.09946, -0.0412, 0.06399), (-0.1056, -0.021, 0.03485), (-0.1056, -0.021, 0.06399), (-0.1077, 3.74e-10, 0.03485), (-0.1077, 3.74e-10, 0.06399), (-0.1056, 0.021, 0.03485), (-0.1056, 0.021, 0.06399), (-0.09946, 0.0412, 0.03485), (-0.09946, 0.0412, 0.06399), (-0.08952, 0.05981, 0.03485), (-0.08952, 0.05981, 0.06399), (-0.07613, 0.07613, 0.03485), (-0.07613, 0.07613, 0.06399), (-0.05981, 0.08952, 0.03485), (-0.05981, 0.08952, 0.06399), (-0.0412, 0.09946, 0.03485), (-0.0412, 0.09946, 0.06399), (-0.021, 0.1056, 0.03485), (-0.021, 0.1056, 0.06399), (-0.001665, 0.1167, -0.02393), (0.00166, 0.1169, -0.009291), (0.02084, 0.1144, -0.02648), (0.02416, 0.1146, -0.01185), (0.04247, 0.1077, -0.02898), (0.0458, 0.1079, -0.01435), (0.06242, 0.09691, -0.03133), (0.06574, 0.09711, -0.01669), (0.0799, 0.08236, -0.03344), (0.08322, 0.08255, -0.0188), (0.09424, 0.06464, -0.03522), (0.09756, 0.06483, -0.02058), (0.1049, 0.04443, -0.03661), (0.1082, 0.04463, -0.02197), (0.1115, 0.02251, -0.03756), (0.1148, 0.02271, -0.02292), (0.1137, -0.0002753, -0.03802), (0.117, -7.96e-05, -0.02339), (0.1115, -0.02306, -0.03799), (0.1148, -0.02286, -0.02335), (0.1049, -0.04495, -0.03746), (0.1082, -0.04476, -0.02282), (0.09424, -0.06513, -0.03645), (0.09757, -0.06493, -0.02181), (0.0799, -0.08281, -0.035), (0.08322, -0.08261, -0.02036), (0.06242, -0.0973, -0.03317), (0.06575, -0.09711, -0.01853), (0.04248, -0.1081, -0.03103), (0.0458, -0.1079, -0.01639), (0.02084, -0.1147, -0.02865), (0.02417, -0.1145, -0.01402), (-0.00166, -0.1169, -0.02614), (0.001665, -0.1167, -0.0115), (-0.02416, -0.1146, -0.02359), (-0.02084, -0.1144, -0.008948), (-0.0458, -0.1079, -0.02109), (-0.04247, -0.1077, -0.006449), (-0.06574, -0.09711, -0.01874), (-0.06242, -0.09691, -0.004101), (-0.08322, -0.08255, -0.01663), (-0.0799, -0.08236, -0.001995), (-0.09756, -0.06483, -0.01485), (-0.09424, -0.06464, -0.0002125), (-0.1082, -0.04463, -0.01346), (-0.1049, -0.04443, 0.001179), (-0.1148, -0.02271, -0.01251), (-0.1115, -0.02251, 0.002126), (-0.117, 7.96e-05, -0.01205), (-0.1137, 0.0002753, 0.002591), (-0.1148, 0.02286, -0.01208), (-0.1115, 0.02306, 0.002557), (-0.1082, 0.04476, -0.01261), (-0.1049, 0.04495, 0.002025), (-0.09757, 0.06493, -0.01362), (-0.09424, 0.06513, 0.001016), (-0.08322, 0.08261, -0.01507), (-0.0799, 0.08281, -0.0004312), (-0.06575, 0.09711, -0.0169), (-0.06242, 0.0973, -0.002262), (-0.0458, 0.1079, -0.01904), (-0.04248, 0.1081, -0.004405), (-0.02417, 0.1145, -0.02142), (-0.02084, 0.1147, -0.006779), (0.001353, 0.115, -0.0363), (0.000394, 0.1146, -0.02811), (0.02255, 0.1129, -0.02929), (0.02159, 0.1124, -0.0211), (0.0429, 0.1064, -0.02246), (0.04194, 0.1059, -0.01427), (0.06162, 0.0958, -0.01607), (0.06066, 0.09535, -0.007883), (0.07799, 0.08156, -0.01037), (0.07703, 0.08111, -0.002181), (0.09138, 0.0642, -0.005573), (0.09042, 0.06375, 0.002615), (0.1013, 0.04437, -0.001866), (0.1003, 0.04392, 0.006322), (0.1073, 0.02285, 0.0006078), (0.1063, 0.0224, 0.008796), (0.1092, 0.0004621, 0.001755), (0.1083, 1.242e-05, 0.009943), (0.107, -0.02194, 0.00153), (0.106, -0.02239, 0.009719), (0.1006, -0.04349, -5.728e-05), (0.09965, -0.04393, 0.008131), (0.09041, -0.06335, -0.002946), (0.08945, -0.0638, 0.005242), (0.07676, -0.08078, -0.007026), (0.0758, -0.08123, 0.001162), (0.06017, -0.09509, -0.01214), (0.05921, -0.09554, -0.003952), (0.04129, -0.1057, -0.01809), (0.04033, -0.1062, -0.009903), (0.02084, -0.1123, -0.02465), (0.01988, -0.1128, -0.01646), (-0.000394, -0.1146, -0.03157), (-0.001353, -0.115, -0.02338), (-0.02159, -0.1124, -0.03858), (-0.02255, -0.1129, -0.03039), (-0.04194, -0.1059, -0.04541), (-0.0429, -0.1064, -0.03722), (-0.06066, -0.09535, -0.05179), (-0.06162, -0.0958, -0.04361), (-0.07703, -0.08111, -0.0575), (-0.07799, -0.08156, -0.04931), (-0.09042, -0.06375, -0.06229), (-0.09138, -0.0642, -0.0541), (-0.1003, -0.04392, -0.066), (-0.1013, -0.04437, -0.05781), (-0.1063, -0.0224, -0.06847), (-0.1073, -0.02285, -0.06028), (-0.1083, -1.242e-05, -0.06962), (-0.1092, -0.0004621, -0.06143), (-0.106, 0.02239, -0.0694), (-0.107, 0.02194, -0.06121), (-0.09965, 0.04393, -0.06781), (-0.1006, 0.04349, -0.05962), (-0.08945, 0.0638, -0.06492), (-0.09041, 0.06335, -0.05673), (-0.0758, 0.08123, -0.06084), (-0.07676, 0.08078, -0.05265), (-0.05921, 0.09554, -0.05573), (-0.06017, 0.09509, -0.04754), (-0.04033, 0.1062, -0.04977), (-0.04129, 0.1057, -0.04159), (-0.01988, 0.1128, -0.04321), (-0.02084, 0.1123, -0.03502)], [], [(0, 1, 3, 2), (2, 3, 5, 4), (4, 5, 7, 6), (6, 7, 9, 8), (8, 9, 11, 10), (10, 11, 13, 12), (12, 13, 15, 14), (14, 15, 17, 16), (16, 17, 19, 18), (18, 19, 21, 20), (20, 21, 23, 22), (22, 23, 25, 24), (24, 25, 27, 26), (26, 27, 29, 28), (28, 29, 31, 30), (30, 31, 33, 32), (32, 33, 35, 34), (34, 35, 37, 36), (36, 37, 39, 38), (38, 39, 41, 40), (40, 41, 43, 42), (42, 43, 45, 44), (44, 45, 47, 46), (46, 47, 49, 48), (48, 49, 51, 50), (50, 51, 53, 52), (52, 53, 55, 54), (54, 55, 57, 56), (56, 57, 59, 58), (58, 59, 61, 60), (66, 67, 69, 68), (60, 61, 63, 62), (62, 63, 1, 0), (64, 65, 67, 66), (68, 69, 71, 70), (70, 71, 73, 72), (72, 73, 75, 74), (74, 75, 77, 76), (76, 77, 79, 78), (78, 79, 81, 80), (80, 81, 83, 82), (82, 83, 85, 84), (84, 85, 87, 86), (86, 87, 89, 88), (88, 89, 91, 90), (90, 91, 93, 92), (92, 93, 95, 94), (94, 95, 97, 96), (96, 97, 99, 98), (98, 99, 101, 100), (100, 101, 103, 102), (102, 103, 105, 104), (104, 105, 107, 106), (106, 107, 109, 108), (108, 109, 111, 110), (110, 111, 113, 112), (112, 113, 115, 114), (114, 115, 117, 116), (116, 117, 119, 118), (118, 119, 121, 120), (120, 121, 123, 122), (122, 123, 125, 124), (124, 125, 127, 126), (126, 127, 65, 64), (130, 131, 133, 132), (128, 129, 131, 130), (132, 133, 135, 134), (134, 135, 137, 136), (136, 137, 139, 138), (138, 139, 141, 140), (140, 141, 143, 142), (142, 143, 145, 144), (144, 145, 147, 146), (146, 147, 149, 148), (148, 149, 151, 150), (150, 151, 153, 152), (152, 153, 155, 154), (154, 155, 157, 156), (156, 157, 159, 158), (158, 159, 161, 160), (160, 161, 163, 162), (162, 163, 165, 164), (164, 165, 167, 166), (166, 167, 169, 168), (168, 169, 171, 170), (170, 171, 173, 172), (172, 173, 175, 174), (174, 175, 177, 176), (176, 177, 179, 178), (178, 179, 181, 180), (180, 181, 183, 182), (182, 183, 185, 184), (184, 185, 187, 186), (186, 187, 189, 188), (188, 189, 191, 190), (190, 191, 129, 128)])
_uv = me_straps.uv_layers.new(name='UVMap')
_uv.uv.foreach_set('vector', [1.0, 0.5, 1.0, 1.0, 0.9688, 1.0, 0.9688, 0.5, 0.9688, 0.5, 0.9688, 1.0, 0.9375, 1.0, 0.9375, 0.5, 0.9375, 0.5, 0.9375, 1.0, 0.9062, 1.0, 0.9062, 0.5, 0.9062, 0.5, 0.9062, 1.0, 0.875, 1.0, 0.875, 0.5, 0.875, 0.5, 0.875, 1.0, 0.8438, 1.0, 0.8438, 0.5, 0.8438, 0.5, 0.8438, 1.0, 0.8125, 1.0, 0.8125, 0.5, 0.8125, 0.5, 0.8125, 1.0, 0.7812, 1.0, 0.7812, 0.5, 0.7812, 0.5, 0.7812, 1.0, 0.75, 1.0, 0.75, 0.5, 0.75, 0.5, 0.75, 1.0, 0.7188, 1.0, 0.7188, 0.5, 0.7188, 0.5, 0.7188, 1.0, 0.6875, 1.0, 0.6875, 0.5, 0.6875, 0.5, 0.6875, 1.0, 0.6562, 1.0, 0.6562, 0.5, 0.6562, 0.5, 0.6562, 1.0, 0.625, 1.0, 0.625, 0.5, 0.625, 0.5, 0.625, 1.0, 0.5938, 1.0, 0.5938, 0.5, 0.5938, 0.5, 0.5938, 1.0, 0.5625, 1.0, 0.5625, 0.5, 0.5625, 0.5, 0.5625, 1.0, 0.5312, 1.0, 0.5312, 0.5, 0.5312, 0.5, 0.5312, 1.0, 0.5, 1.0, 0.5, 0.5, 0.5, 0.5, 0.5, 1.0, 0.4688, 1.0, 0.4688, 0.5, 0.4688, 0.5, 0.4688, 1.0, 0.4375, 1.0, 0.4375, 0.5, 0.4375, 0.5, 0.4375, 1.0, 0.4062, 1.0, 0.4062, 0.5, 0.4062, 0.5, 0.4062, 1.0, 0.375, 1.0, 0.375, 0.5, 0.375, 0.5, 0.375, 1.0, 0.3438, 1.0, 0.3438, 0.5, 0.3438, 0.5, 0.3438, 1.0, 0.3125, 1.0, 0.3125, 0.5, 0.3125, 0.5, 0.3125, 1.0, 0.2812, 1.0, 0.2812, 0.5, 0.2812, 0.5, 0.2812, 1.0, 0.25, 1.0, 0.25, 0.5, 0.25, 0.5, 0.25, 1.0, 0.2188, 1.0, 0.2188, 0.5, 0.2188, 0.5, 0.2188, 1.0, 0.1875, 1.0, 0.1875, 0.5, 0.1875, 0.5, 0.1875, 1.0, 0.1562, 1.0, 0.1562, 0.5, 0.1562, 0.5, 0.1562, 1.0, 0.125, 1.0, 0.125, 0.5, 0.125, 0.5, 0.125, 1.0, 0.09375, 1.0, 0.09375, 0.5, 0.09375, 0.5, 0.09375, 1.0, 0.0625, 1.0, 0.0625, 0.5, 0.9688, 0.5, 0.9688, 1.0, 0.9375, 1.0, 0.9375, 0.5, 0.0625, 0.5, 0.0625, 1.0, 0.03125, 1.0, 0.03125, 0.5, 0.03125, 0.5, 0.03125, 1.0, 0.0, 1.0, 0.0, 0.5, 1.0, 0.5, 1.0, 1.0, 0.9688, 1.0, 0.9688, 0.5, 0.9375, 0.5, 0.9375, 1.0, 0.9062, 1.0, 0.9062, 0.5, 0.9062, 0.5, 0.9062, 1.0, 0.875, 1.0, 0.875, 0.5, 0.875, 0.5, 0.875, 1.0, 0.8438, 1.0, 0.8438, 0.5, 0.8438, 0.5, 0.8438, 1.0, 0.8125, 1.0, 0.8125, 0.5, 0.8125, 0.5, 0.8125, 1.0, 0.7812, 1.0, 0.7812, 0.5, 0.7812, 0.5, 0.7812, 1.0, 0.75, 1.0, 0.75, 0.5, 0.75, 0.5, 0.75, 1.0, 0.7188, 1.0, 0.7188, 0.5, 0.7188, 0.5, 0.7188, 1.0, 0.6875, 1.0, 0.6875, 0.5, 0.6875, 0.5, 0.6875, 1.0, 0.6562, 1.0, 0.6562, 0.5, 0.6562, 0.5, 0.6562, 1.0, 0.625, 1.0, 0.625, 0.5, 0.625, 0.5, 0.625, 1.0, 0.5938, 1.0, 0.5938, 0.5, 0.5938, 0.5, 0.5938, 1.0, 0.5625, 1.0, 0.5625, 0.5, 0.5625, 0.5, 0.5625, 1.0, 0.5312, 1.0, 0.5312, 0.5, 0.5312, 0.5, 0.5312, 1.0, 0.5, 1.0, 0.5, 0.5, 0.5, 0.5, 0.5, 1.0, 0.4688, 1.0, 0.4688, 0.5, 0.4688, 0.5, 0.4688, 1.0, 0.4375, 1.0, 0.4375, 0.5, 0.4375, 0.5, 0.4375, 1.0, 0.4062, 1.0, 0.4062, 0.5, 0.4062, 0.5, 0.4062, 1.0, 0.375, 1.0, 0.375, 0.5, 0.375, 0.5, 0.375, 1.0, 0.3438, 1.0, 0.3438, 0.5, 0.3438, 0.5, 0.3438, 1.0, 0.3125, 1.0, 0.3125, 0.5, 0.3125, 0.5, 0.3125, 1.0, 0.2812, 1.0, 0.2812, 0.5, 0.2812, 0.5, 0.2812, 1.0, 0.25, 1.0, 0.25, 0.5, 0.25, 0.5, 0.25, 1.0, 0.2188, 1.0, 0.2188, 0.5, 0.2188, 0.5, 0.2188, 1.0, 0.1875, 1.0, 0.1875, 0.5, 0.1875, 0.5, 0.1875, 1.0, 0.1562, 1.0, 0.1562, 0.5, 0.1562, 0.5, 0.1562, 1.0, 0.125, 1.0, 0.125, 0.5, 0.125, 0.5, 0.125, 1.0, 0.09375, 1.0, 0.09375, 0.5, 0.09375, 0.5, 0.09375, 1.0, 0.0625, 1.0, 0.0625, 0.5, 0.0625, 0.5, 0.0625, 1.0, 0.03125, 1.0, 0.03125, 0.5, 0.03125, 0.5, 0.03125, 1.0, 0.0, 1.0, 0.0, 0.5, 0.9688, 0.5, 0.9688, 1.0, 0.9375, 1.0, 0.9375, 0.5, 1.0, 0.5, 1.0, 1.0, 0.9688, 1.0, 0.9688, 0.5, 0.9375, 0.5, 0.9375, 1.0, 0.9062, 1.0, 0.9062, 0.5, 0.9062, 0.5, 0.9062, 1.0, 0.875, 1.0, 0.875, 0.5, 0.875, 0.5, 0.875, 1.0, 0.8438, 1.0, 0.8438, 0.5, 0.8438, 0.5, 0.8438, 1.0, 0.8125, 1.0, 0.8125, 0.5, 0.8125, 0.5, 0.8125, 1.0, 0.7812, 1.0, 0.7812, 0.5, 0.7812, 0.5, 0.7812, 1.0, 0.75, 1.0, 0.75, 0.5, 0.75, 0.5, 0.75, 1.0, 0.7188, 1.0, 0.7188, 0.5, 0.7188, 0.5, 0.7188, 1.0, 0.6875, 1.0, 0.6875, 0.5, 0.6875, 0.5, 0.6875, 1.0, 0.6562, 1.0, 0.6562, 0.5, 0.6562, 0.5, 0.6562, 1.0, 0.625, 1.0, 0.625, 0.5, 0.625, 0.5, 0.625, 1.0, 0.5938, 1.0, 0.5938, 0.5, 0.5938, 0.5, 0.5938, 1.0, 0.5625, 1.0, 0.5625, 0.5, 0.5625, 0.5, 0.5625, 1.0, 0.5312, 1.0, 0.5312, 0.5, 0.5312, 0.5, 0.5312, 1.0, 0.5, 1.0, 0.5, 0.5, 0.5, 0.5, 0.5, 1.0, 0.4688, 1.0, 0.4688, 0.5, 0.4688, 0.5, 0.4688, 1.0, 0.4375, 1.0, 0.4375, 0.5, 0.4375, 0.5, 0.4375, 1.0, 0.4062, 1.0, 0.4062, 0.5, 0.4062, 0.5, 0.4062, 1.0, 0.375, 1.0, 0.375, 0.5, 0.375, 0.5, 0.375, 1.0, 0.3438, 1.0, 0.3438, 0.5, 0.3438, 0.5, 0.3438, 1.0, 0.3125, 1.0, 0.3125, 0.5, 0.3125, 0.5, 0.3125, 1.0, 0.2812, 1.0, 0.2812, 0.5, 0.2812, 0.5, 0.2812, 1.0, 0.25, 1.0, 0.25, 0.5, 0.25, 0.5, 0.25, 1.0, 0.2188, 1.0, 0.2188, 0.5, 0.2188, 0.5, 0.2188, 1.0, 0.1875, 1.0, 0.1875, 0.5, 0.1875, 0.5, 0.1875, 1.0, 0.1562, 1.0, 0.1562, 0.5, 0.1562, 0.5, 0.1562, 1.0, 0.125, 1.0, 0.125, 0.5, 0.125, 0.5, 0.125, 1.0, 0.09375, 1.0, 0.09375, 0.5, 0.09375, 0.5, 0.09375, 1.0, 0.0625, 1.0, 0.0625, 0.5, 0.0625, 0.5, 0.0625, 1.0, 0.03125, 1.0, 0.03125, 0.5, 0.03125, 0.5, 0.03125, 1.0, 0.0, 1.0, 0.0, 0.5])
me_straps.update()
me_cube = bpy.data.meshes.new('Cube')
me_cube.from_pydata([(0.01712, -0.01378, -0.03164), (0.008951, -0.07044, 0.03164), (-0.01877, -0.01378, -0.03164), (-0.005289, -0.07044, 0.03164), (0.009429, 0.01378, -0.03164), (0.008951, 0.07044, 0.03164), (-0.01877, 0.01378, -0.03164), (-0.005289, 0.07044, 0.03164), (0.05664, -0.1401, 0.03164), (-0.05664, -0.1401, 0.03164), (-0.05664, 0.1401, 0.03164), (0.05664, 0.1401, 0.03164), (0.1016, -0.1401, 0.03164), (0.1016, 0.1401, 0.03164), (-0.1016, -0.1401, 0.03164), (-0.1016, 0.1401, 0.03164), (-0.02563, -1.12e-09, -0.03164), (-0.005289, -4.024e-10, 0.03164), (0.02563, 1.12e-09, -0.03164), (0.008951, 2.201e-10, 0.03164), (-0.05664, -2.476e-09, 0.03164), (0.05664, 2.476e-09, 0.03164), (0.1016, 4.443e-09, 0.03164), (-0.1016, -4.443e-09, 0.03164), (0.1516, 0.1401, -0.01836), (0.1516, -0.1401, -0.01836), (0.1516, 4.443e-09, -0.01836)], [], [(0, 2, 3, 1), (16, 6, 7, 17), (6, 4, 5, 7), (18, 0, 1, 19), (16, 18, 4, 6), (5, 11, 10, 7), (3, 9, 8, 1), (19, 21, 11, 5), (17, 20, 9, 3), (21, 22, 13, 11), (20, 23, 14, 9), (10, 15, 23, 20), (8, 12, 22, 21), (7, 10, 20, 17), (1, 8, 21, 19), (2, 0, 18, 16), (4, 18, 19, 5), (2, 16, 17, 3), (22, 26, 24, 13), (12, 25, 26, 22)])
_uv = me_cube.uv_layers.new(name='UVMap')
_uv.uv.foreach_set('vector', [0.375, 0.0, 0.375, 0.25, 0.625, 0.25, 0.625, 0.0, 0.375, 0.375, 0.375, 0.5, 0.625, 0.5, 0.625, 0.375, 0.375, 0.5, 0.375, 0.75, 0.625, 0.75, 0.625, 0.5, 0.375, 0.875, 0.375, 1.0, 0.625, 1.0, 0.625, 0.875, 0.25, 0.5, 0.25, 0.75, 0.375, 0.75, 0.375, 0.5, 0.625, 0.75, 0.625, 0.75, 0.625, 0.5, 0.625, 0.5, 0.625, 0.25, 0.625, 0.25, 0.625, 0.0, 0.625, 0.0, 0.625, 0.875, 0.625, 0.875, 0.625, 0.75, 0.625, 0.75, 0.625, 0.375, 0.625, 0.375, 0.625, 0.25, 0.625, 0.25, 0.625, 0.875, 0.625, 0.875, 0.625, 0.75, 0.625, 0.75, 0.625, 0.375, 0.625, 0.375, 0.625, 0.25, 0.625, 0.25, 0.625, 0.5, 0.625, 0.5, 0.625, 0.375, 0.625, 0.375, 0.625, 1.0, 0.625, 1.0, 0.625, 0.875, 0.625, 0.875, 0.625, 0.5, 0.625, 0.5, 0.625, 0.375, 0.625, 0.375, 0.625, 1.0, 0.625, 1.0, 0.625, 0.875, 0.625, 0.875, 0.125, 0.5, 0.125, 0.75, 0.25, 0.75, 0.25, 0.5, 0.375, 0.75, 0.375, 0.875, 0.625, 0.875, 0.625, 0.75, 0.375, 0.25, 0.375, 0.375, 0.625, 0.375, 0.625, 0.25, 0.625, 0.875, 0.625, 0.875, 0.625, 0.75, 0.625, 0.75, 0.625, 1.0, 0.625, 1.0, 0.625, 0.875, 0.625, 0.875])
me_cube.update()
me_pyramid = bpy.data.meshes.new('Pyramid')
me_pyramid.from_pydata([(-0.05, -0.0375, -0.025), (0.0, 0.0125, 0.075), (0.0, 0.0625, -0.025), (0.05, -0.0375, -0.025)], [], [(0, 1, 2), (2, 1, 3), (3, 1, 0), (2, 3, 0)])
_uv = me_pyramid.uv_layers.new(name='UVMap')
_uv.uv.foreach_set('vector', [0.375, 0.0, 0.625, 0.25, 0.375, 0.25, 0.375, 0.5, 0.625, 0.75, 0.375, 0.75, 0.375, 0.75, 0.625, 1.0, 0.375, 1.0, 0.375, 0.5, 0.375, 0.75, 0.125, 0.75])
me_pyramid.update()
me_cube_collider = bpy.data.meshes.new('Cube_collider')
me_cube_collider.from_pydata([(-0.05, -0.05, -0.05), (-0.05, -0.05, 0.05), (-0.05, 0.05, -0.05), (-0.05, 0.05, 0.05), (0.05, -0.05, -0.05), (0.05, -0.05, 0.05), (0.05, 0.05, -0.05), (0.05, 0.05, 0.05)], [], [(0, 1, 3, 2), (2, 3, 7, 6), (6, 7, 5, 4), (4, 5, 1, 0), (2, 6, 4, 0), (7, 3, 1, 5)])
_uv = me_cube_collider.uv_layers.new(name='UVMap')
_uv.uv.foreach_set('vector', [0.375, 0.0, 0.625, 0.0, 0.625, 0.25, 0.375, 0.25, 0.375, 0.25, 0.625, 0.25, 0.625, 0.5, 0.375, 0.5, 0.375, 0.5, 0.625, 0.5, 0.625, 0.75, 0.375, 0.75, 0.375, 0.75, 0.625, 0.75, 0.625, 1.0, 0.375, 1.0, 0.125, 0.5, 0.375, 0.5, 0.375, 0.75, 0.125, 0.75, 0.625, 0.5, 0.875, 0.5, 0.875, 0.75, 0.625, 0.75])
me_cube_collider.update()

# ---- objects
ob_cube_thigh = bpy.data.objects.new('Cube_thigh', me_cube_thigh)
ob_straps = bpy.data.objects.new('Straps', me_straps)
ob_cube = bpy.data.objects.new('Cube', me_cube)
ob_pyramid = bpy.data.objects.new('Pyramid', me_pyramid)
ob_cube_collider = bpy.data.objects.new('Cube_collider', me_cube_collider)

# ---- transforms, parenting, visibility, modifiers, constraints
ob_cube_thigh.location = (0.0, 0.0, 0.1)
_m = ob_cube_thigh.modifiers.new('Subdivision', 'SUBSURF')
_m.levels = 4
_m.show_only_control_edges = False
_m.use_limit_surface = False
_m = ob_cube_thigh.modifiers.new('lateasusual', 'NODES')
_m.node_group = ng_lateasusual
_gi = [s.identifier for s in ng_lateasusual.interface.items_tree if s.item_type == 'SOCKET' and s.in_out == 'INPUT']
_m[_gi[1]] = ob_straps  # Object
_m[_gi[2]] = 0.05095  # Squish Amount
_m[_gi[3]] = 0.01225  # Squish Distance
_m[_gi[4]] = 2.7  # Offset
ob_straps.location = (0.0, 0.0, 0.1)
ob_straps.display_type = 'WIRE'
ob_cube.location = (0.0, 0.0, 0.0)
_m = ob_cube.modifiers.new('Subdivision', 'SUBSURF')
_m.levels = 4
_m.show_only_control_edges = False
_m.use_limit_surface = False
_m = ob_cube.modifiers.new('sei_gn"tricks"', 'NODES')
_m.node_group = ng_sei_gn_tricks
_m.show_render = False
_m = ob_cube.modifiers.new('@lateasusual', 'NODES')
_m.node_group = ng_lateasusual
_gi = [s.identifier for s in ng_lateasusual.interface.items_tree if s.item_type == 'SOCKET' and s.in_out == 'INPUT']
_m[_gi[1]] = None  # Object
_m.show_render = False
_m = ob_cube.modifiers.new('6.6', 'NODES')
_m.node_group = ng_iter6_6
_gi = [s.identifier for s in ng_iter6_6.interface.items_tree if s.item_type == 'SOCKET' and s.in_out == 'INPUT']
_m[_gi[1]] = None  # Collider Object
_m[_gi[2]] = col_colliders  # Collider Collection
_m = ob_cube.modifiers.new('sim 6.6', 'NODES')
_m.node_group = ng_sim6_6
_gi = [s.identifier for s in ng_sim6_6.interface.items_tree if s.item_type == 'SOCKET' and s.in_out == 'INPUT']
_m[_gi[1]] = ob_cube_collider  # Object
_m[_gi[2]] = None  # Collection
ob_pyramid.location = (0.1024, 0.01206, 0.05063)
ob_pyramid.rotation_euler = (-1.068, 0.1324, 0.4546)
ob_pyramid.display_type = 'WIRE'
ob_cube_collider.location = (0.0, 0.0, 0.14)
ob_cube_collider.scale = (0.9131, 0.9131, 2.739)
ob_cube_collider.display_type = 'WIRE'
_m = ob_cube_collider.modifiers.new('Subdivision', 'SUBSURF')
_m.levels = 2
_m.use_limit_surface = False

# ---- collection membership
col_lateasusual.objects.link(ob_cube_thigh)
col_lateasusual.objects.link(ob_straps)
col_test.objects.link(ob_cube)
col_colliders.objects.link(ob_pyramid)
col_colliders.objects.link(ob_cube_collider)
def _layer_coll(name, lc=None):
    lc = lc or bpy.context.view_layer.layer_collection
    for c in lc.children:
        if c.name == name: return c
        r = _layer_coll(name, c)
        if r: return r
_layer_coll('@lateasusual').exclude = True

# ---- scene / render settings (as saved in the file)
scene.frame_start = 1; scene.frame_end = 900; scene.frame_set(2)
scene.render.engine = 'BLENDER_EEVEE_NEXT'
scene.cycles.sampling_pattern = 'TABULATED_SOBOL'
scene.eevee.taa_samples = 9
scene.eevee.taa_render_samples = 31
scene.view_settings.view_transform = 'Standard'
bpy.context.view_layer.update()

# ---- added for rendering (the .blend has no active camera and no usable light): camera, sun
cam_auto = bpy.data.cameras.new('AutoCamera')
cam_auto.lens = 50.0
cam_auto.sensor_width = 36.0
cam_auto.clip_end = 1000.0
ob_auto_camera = bpy.data.objects.new('AutoCamera', cam_auto)
scene.collection.objects.link(ob_auto_camera)
ob_auto_camera.location = (0.532769, -0.609366, 0.494724)
ob_auto_camera.rotation_euler = (1.09748, -7.21219e-08, 0.694738)
scene.camera = ob_auto_camera
light_auto_sun = bpy.data.lights.new('AutoSun', 'SUN')
light_auto_sun.energy = 3.0
light_auto_sun.angle = 0.0523599
ob_auto_sun = bpy.data.objects.new('AutoSun', light_auto_sun)
scene.collection.objects.link(ob_auto_sun)
ob_auto_sun.rotation_euler = (0.872665, 0.174533, 0.523599)
bpy.context.view_layer.update()
